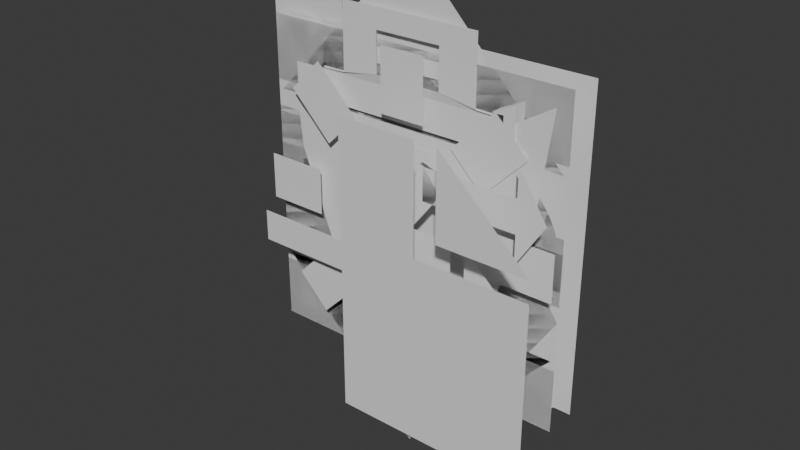 # Source: icons.blend  (saved by Blender 4.1.24; exported with 4.5.12 LTS)
import bpy
from mathutils import Matrix  # noqa: F401  (used for matrix-valued properties, if any)

bpy.ops.wm.read_factory_settings(use_empty=True)
scene = bpy.context.scene
scene.name = 'Scene'

# ---- collections
col_collection = bpy.data.collections.new('Collection'); scene.collection.children.link(col_collection)

# ---- world
world_world = bpy.data.worlds.new('World'); scene.world = world_world
world_world.use_nodes = True; world_world.node_tree.nodes.clear()
_N = world_world.node_tree.nodes; _L = world_world.node_tree.links
n0 = _N.new('ShaderNodeOutputWorld'); n0.name = 'World Output'; n0.location = (300, 300)
n1 = _N.new('ShaderNodeBackground'); n1.name = 'Background'; n1.location = (10, 300)
n1.inputs[0].default_value = (0.05088, 0.05088, 0.05088, 1.0)
_L.new(n1.outputs[0], n0.inputs[0])
n0.is_active_output = True
world_world.color = (0.05088, 0.05088, 0.05088)
world_world.use_sun_shadow = False
world_world.sun_shadow_jitter_overblur = 0.0

# ---- meshes
me_plane = bpy.data.meshes.new('Plane')
me_plane.from_pydata([(-0.5, -0.5, 0.0), (0.5, -0.5, 0.0), (-0.5, 0.5, 0.0), (0.5, 0.5, 0.0)], [], [(0, 1, 3, 2)])
_uv = me_plane.uv_layers.new(name='UVMap')
_uv.uv.foreach_set('vector', [0.0, 0.0, 1.0, 0.0, 1.0, 1.0, 0.0, 1.0])
me_plane.update()
me_plane_001 = bpy.data.meshes.new('Plane.001')
me_plane_001.from_pydata([(-0.375, -0.5, 0.0), (0.375, 0.0, 0.0), (-0.375, 0.5, 0.0), (0.375, 0.0, 0.0)], [], [(0, 1, 3, 2)])
_uv = me_plane_001.uv_layers.new(name='UVMap')
_uv.uv.foreach_set('vector', [0.0, 0.0, 1.0, 0.0, 1.0, 1.0, 0.0, 1.0])
me_plane_001.update()
me_plane_002 = bpy.data.meshes.new('Plane.002')
me_plane_002.from_pydata([(-0.5, -0.5, 0.0), (0.5, -0.5, 0.0), (-0.5, 0.5, 0.0), (0.5, 0.5, 0.0)], [], [(0, 1, 3, 2)])
_uv = me_plane_002.uv_layers.new(name='UVMap')
_uv.uv.foreach_set('vector', [0.0, 0.0, 1.0, 0.0, 1.0, 1.0, 0.0, 1.0])
me_plane_002.update()
me_plane_003 = bpy.data.meshes.new('Plane.003')
me_plane_003.from_pydata([(-0.5, -0.5, 0.0), (0.5, -0.5, 0.0), (-0.5, 0.5, 0.0), (0.5, 0.5, 0.0), (-0.2594, -0.5, 0.0), (0.2594, -0.5, 0.0), (0.2594, 0.5, 0.0), (-0.2594, 0.5, 0.0)], [], [(5, 1, 3, 6), (0, 4, 7, 2)])
_uv = me_plane_003.uv_layers.new(name='UVMap')
_uv.uv.foreach_set('vector', [0.6667, 0.0, 1.0, 0.0, 1.0, 1.0, 0.6667, 1.0, 0.0, 0.0, 0.3333, 0.0, 0.3333, 1.0, 0.0, 1.0])
me_plane_003.update()
me_plane_005 = bpy.data.meshes.new('Plane.005')
me_plane_005.from_pydata([(-0.375, -0.5, 0.0), (0.375, 0.0, 0.0), (-0.375, 0.5, 0.0), (0.375, 0.0, 0.0), (0.2115, -0.5, 0.0), (0.3739, -0.5, 0.0), (0.2115, 0.5, 0.0), (0.3739, 0.5, 0.0)], [], [(0, 1, 3, 2), (4, 5, 7, 6)])
_uv = me_plane_005.uv_layers.new(name='UVMap')
_uv.uv.foreach_set('vector', [0.0, 0.0, 1.0, 0.0, 1.0, 1.0, 0.0, 1.0, 0.0, 0.0, 1.0, 0.0, 1.0, 1.0, 0.0, 1.0])
me_plane_005.update()
me_plane_006 = bpy.data.meshes.new('Plane.006')
me_plane_006.from_pydata([(0.375, 0.5, 0.0), (-0.375, 0.0, 0.0), (0.375, -0.5, 0.0), (-0.375, 0.0, 0.0), (-0.2115, 0.5, 0.0), (-0.3739, 0.5, 0.0), (-0.2115, -0.5, 0.0), (-0.3739, -0.5, 0.0)], [], [(0, 1, 3, 2), (4, 5, 7, 6)])
_uv = me_plane_006.uv_layers.new(name='UVMap')
_uv.uv.foreach_set('vector', [0.0, 0.0, 1.0, 0.0, 1.0, 1.0, 0.0, 1.0, 0.0, 0.0, 1.0, 0.0, 1.0, 1.0, 0.0, 1.0])
me_plane_006.update()
me_plane_007 = bpy.data.meshes.new('Plane.007')
me_plane_007.from_pydata([(-0.5, 0.2019, 0.0), (-0.5, -0.2019, 0.0), (-0.011, -0.375, 0.0), (-0.011, 0.375, 0.0), (-0.2069, -0.2019, 0.0), (-0.2069, 0.2019, 0.0), (0.1466, -0.375, 0.0), (0.1466, 0.375, 0.0), (0.1466, -0.2019, 0.0), (0.1466, 0.2019, 0.0), (0.04717, 0.375, 0.0), (0.04717, -0.2019, 0.0), (0.04717, 0.2019, 0.0), (0.04717, -0.375, 0.0), (0.2252, 0.1881, 0.0), (0.2605, 0.1853, 0.0), (0.2919, 0.1773, 0.0), (0.3197, 0.1649, 0.0), (0.3437, 0.1487, 0.0), (0.3642, 0.1291, 0.0), (0.381, 0.1068, 0.0), (0.3941, 0.08213, 0.0), (0.4036, 0.05575, 0.0), (0.4093, 0.02818, 0.0), (0.4112, -4.38e-08, 0.0), (0.4093, -0.02818, 0.0), (0.4036, -0.05575, 0.0), (0.3941, -0.08213, 0.0), (0.381, -0.1068, 0.0), (0.3642, -0.1291, 0.0), (0.3437, -0.1487, 0.0), (0.3197, -0.1649, 0.0), (0.2919, -0.1773, 0.0), (0.2605, -0.1853, 0.0), (0.2252, -0.1881, 0.0), (0.2246, 0.1458, 0.0), (0.2519, 0.1437, 0.0), (0.2764, 0.1377, 0.0), (0.298, 0.1281, 0.0), (0.3167, 0.1155, 0.0), (0.3325, 0.1003, 0.0), (0.3455, 0.08284, 0.0), (0.3555, 0.06366, 0.0), (0.3627, 0.04317, 0.0), (0.367, 0.0218, 0.0), (0.3685, -3.388e-08, 0.0), (0.367, -0.0218, 0.0), (0.3627, -0.04317, 0.0), (0.3555, -0.06366, 0.0), (0.3455, -0.08284, 0.0), (0.3325, -0.1003, 0.0), (0.3167, -0.1155, 0.0), (0.298, -0.1281, 0.0), (0.2764, -0.1377, 0.0), (0.2519, -0.1437, 0.0), (0.2246, -0.1458, 0.0), (0.2252, 0.2721, 0.0), (0.2762, 0.2681, 0.0), (0.3217, 0.2565, 0.0), (0.3619, 0.2386, 0.0), (0.3967, 0.2151, 0.0), (0.4263, 0.1868, 0.0), (0.4506, 0.1545, 0.0), (0.4696, 0.1188, 0.0), (0.4833, 0.08066, 0.0), (0.4916, 0.04077, 0.0), (0.4943, -6.337e-08, 0.0), (0.4916, -0.04077, 0.0), (0.4833, -0.08066, 0.0), (0.4696, -0.1188, 0.0), (0.4506, -0.1545, 0.0), (0.4263, -0.1868, 0.0), (0.3967, -0.2151, 0.0), (0.3619, -0.2386, 0.0), (0.3217, -0.2565, 0.0), (0.2762, -0.2681, 0.0), (0.2252, -0.2721, 0.0), (0.2252, 0.2269, 0.0), (0.2678, 0.2236, 0.0), (0.3058, 0.2142, 0.0), (0.3394, 0.1993, 0.0), (0.3685, 0.1797, 0.0), (0.3931, 0.156, 0.0), (0.4132, 0.1289, 0.0), (0.4289, 0.09903, 0.0), (0.4401, 0.06715, 0.0), (0.4468, 0.03392, 0.0), (0.449, -5.271e-08, 0.0), (0.4468, -0.03392, 0.0), (0.4401, -0.06715, 0.0), (0.4289, -0.09903, 0.0), (0.4132, -0.1289, 0.0), (0.3931, -0.156, 0.0), (0.3685, -0.1797, 0.0), (0.3394, -0.1993, 0.0), (0.3058, -0.2142, 0.0), (0.2678, -0.2236, 0.0), (0.2252, -0.2269, 0.0)], [], [(1, 4, 5, 0), (11, 8, 9, 12), (13, 6, 8, 11), (12, 9, 7, 10), (5, 12, 10, 3), (2, 13, 11, 4), (4, 11, 12, 5), (15, 16, 17, 18, 19, 20, 21, 22, 23, 24, 25, 26, 27, 28, 29, 30, 31, 32, 33, 34, 55, 54, 53, 52, 51, 50, 49, 48, 47, 46, 45, 44, 43, 42, 41, 40, 39, 38, 37, 36, 35, 14), (57, 58, 59, 60, 61, 62, 63, 64, 65, 66, 67, 68, 69, 70, 71, 72, 73, 74, 75, 76, 97, 96, 95, 94, 93, 92, 91, 90, 89, 88, 87, 86, 85, 84, 83, 82, 81, 80, 79, 78, 77, 56)])
_uv = me_plane_007.uv_layers.new(name='UVMap')
_uv.uv.foreach_set('vector', [0.0, 0.3333, 0.5, 0.3333, 0.5, 0.6667, 0.0, 0.6667, 0.6797, 0.3333, 0.75, 0.3333, 0.75, 0.6667, 0.6797, 0.6667, 0.6797, 0.0, 0.75, 0.0, 0.75, 0.3333, 0.6797, 0.3333, 0.6797, 0.6667, 0.75, 0.6667, 0.75, 1.0, 0.6797, 1.0, 0.5, 0.6667, 0.6797, 0.6667, 0.6797, 1.0, 0.5, 1.0, 0.5, 0.0, 0.6797, 0.0, 0.6797, 0.3333, 0.5, 0.3333, 0.5, 0.3333, 0.6797, 0.3333, 0.6797, 0.6667, 0.5, 0.6667, 0.0, 0.0, 0.0, 0.0, 0.0, 0.0, 0.0, 0.0, 0.0, 0.0, 0.0, 0.0, 0.0, 0.0, 0.0, 0.0, 0.0, 0.0, 0.0, 0.0, 0.0, 0.0, 0.0, 0.0, 0.0, 0.0, 0.0, 0.0, 0.0, 0.0, 0.0, 0.0, 0.0, 0.0, 0.0, 0.0, 0.0, 0.0, 0.0, 0.0, 0.0, 0.0, 0.0, 0.0, 0.0, 0.0, 0.0, 0.0, 0.0, 0.0, 0.0, 0.0, 0.0, 0.0, 0.0, 0.0, 0.0, 0.0, 0.0, 0.0, 0.0, 0.0, 0.0, 0.0, 0.0, 0.0, 0.0, 0.0, 0.0, 0.0, 0.0, 0.0, 0.0, 0.0, 0.0, 0.0, 0.0, 0.0, 0.0, 0.0, 0.0, 0.0, 0.0, 0.0, 0.0, 0.0, 0.0, 0.0, 0.0, 0.0, 0.0, 0.0, 0.0, 0.0, 0.0, 0.0, 0.0, 0.0, 0.0, 0.0, 0.0, 0.0, 0.0, 0.0, 0.0, 0.0, 0.0, 0.0, 0.0, 0.0, 0.0, 0.0, 0.0, 0.0, 0.0, 0.0, 0.0, 0.0, 0.0, 0.0, 0.0, 0.0, 0.0, 0.0, 0.0, 0.0, 0.0, 0.0, 0.0, 0.0, 0.0, 0.0, 0.0, 0.0, 0.0, 0.0, 0.0, 0.0, 0.0, 0.0, 0.0, 0.0, 0.0, 0.0, 0.0, 0.0, 0.0, 0.0, 0.0, 0.0, 0.0, 0.0, 0.0, 0.0, 0.0, 0.0, 0.0, 0.0, 0.0, 0.0, 0.0, 0.0, 0.0, 0.0, 0.0, 0.0, 0.0, 0.0])
me_plane_007.update()
me_plane_009 = bpy.data.meshes.new('Plane.009')
me_plane_009.from_pydata([(-0.5, 0.1186, 0.0), (-0.1107, 0.1186, 0.0), (-0.5, 0.2193, 0.0), (-0.1107, 0.2193, 0.0), (-0.1646, 0.1499, 0.0), (0.1107, -0.2017, 0.0), (-0.1088, 0.2211, 0.0), (0.1665, -0.1305, 0.0), (0.1082, -0.1999, 0.0), (0.4975, -0.1496, 0.0), (0.1082, -0.09919, 0.0), (0.4975, -0.1496, 0.0), (0.4075, -0.1999, 0.0), (0.4075, -0.09919, 0.0), (0.4077, -0.01152, 0.0), (0.4077, -0.2876, 0.0), (-0.5, -0.1002, 0.08256), (-0.1107, -0.1002, 0.08256), (-0.5, -0.2009, 0.08256), (-0.1107, -0.2009, 0.08256), (-0.1646, -0.1315, 0.08256), (0.1107, 0.2201, 0.08256), (-0.1088, -0.2027, 0.08256), (0.1665, 0.1489, 0.08256), (0.1082, 0.2183, 0.08256), (0.4975, 0.1679, 0.08256), (0.1082, 0.1176, 0.08256), (0.4975, 0.1679, 0.08256), (0.4075, 0.2183, 0.08256), (0.4075, 0.1176, 0.08256), (0.4077, 0.02991, 0.08256), (0.4077, 0.306, 0.08256)], [], [(0, 1, 3, 2), (4, 5, 7, 6), (15, 9, 11, 14), (8, 12, 13, 10), (12, 15, 14, 13), (16, 17, 19, 18), (20, 21, 23, 22), (31, 25, 27, 30), (24, 28, 29, 26), (28, 31, 30, 29)])
_uv = me_plane_009.uv_layers.new(name='UVMap')
_uv.uv.foreach_set('vector', [0.0, 0.0, 1.0, 0.0, 1.0, 1.0, 0.0, 1.0, 0.0, 0.0, 1.0, 0.0, 1.0, 1.0, 0.0, 1.0, 0.7833, 0.0, 1.0, 0.0, 1.0, 1.0, 0.7833, 1.0, 0.0, 0.0, 0.7689, 0.0, 0.7689, 1.0, 0.0, 1.0, 0.7689, 0.0, 0.7833, 0.0, 0.7833, 1.0, 0.7689, 1.0, 0.0, 0.0, 1.0, 0.0, 1.0, 1.0, 0.0, 1.0, 0.0, 0.0, 1.0, 0.0, 1.0, 1.0, 0.0, 1.0, 0.7833, 0.0, 1.0, 0.0, 1.0, 1.0, 0.7833, 1.0, 0.0, 0.0, 0.7689, 0.0, 0.7689, 1.0, 0.0, 1.0, 0.7689, 0.0, 0.7833, 0.0, 0.7833, 1.0, 0.7689, 1.0])
me_plane_009.update()
me_plane_004 = bpy.data.meshes.new('Plane.004')
me_plane_004.from_pydata([(0.0, 0.5, 0.0), (0.0, 0.5, 0.0), (-0.2761, -0.5, 0.0), (0.2761, -0.5, 0.0), (0.0, 0.5, 0.0), (0.0, 0.5, 0.0), (-0.5, 0.0, 0.0), (0.5, 0.0, 0.0), (-0.2761, 0.0, 0.0), (0.2761, 0.0, 0.0), (-0.1213, -0.5, 0.0), (0.1213, -0.5, 0.0), (0.0, 0.5, 0.0), (0.0, 0.5, 0.0), (0.1213, 0.0, 0.0), (-0.1213, 0.0, 0.0), (-0.2761, -0.1658, 0.0), (0.2761, -0.1658, 0.0), (-0.1213, -0.1658, 0.0), (0.1213, -0.1658, 0.0)], [], [(9, 7, 1, 4), (6, 8, 5, 0), (14, 9, 4, 12), (19, 17, 9, 14), (16, 18, 15, 8), (18, 19, 14, 15), (8, 15, 13, 5), (15, 14, 12, 13), (2, 10, 18, 16), (11, 3, 17, 19)])
_uv = me_plane_004.uv_layers.new(name='UVMap')
_uv.uv.foreach_set('vector', [0.6667, 0.5, 1.0, 0.5, 1.0, 1.0, 0.6667, 1.0, 0.0, 0.5, 0.3333, 0.5, 0.3333, 1.0, 0.0, 1.0, 0.5556, 0.5, 0.6667, 0.5, 0.6667, 1.0, 0.4966, 1.0, 0.5556, 0.3342, 0.6667, 0.3342, 0.6667, 0.5, 0.5556, 0.5, 0.3333, 0.3342, 0.4444, 0.3342, 0.4444, 0.5, 0.3333, 0.5, 0.4444, 0.3342, 0.5556, 0.3342, 0.5556, 0.5, 0.4444, 0.5, 0.3333, 0.5, 0.4444, 0.5, 0.3923, 1.0, 0.3333, 1.0, 0.4444, 0.5, 0.5556, 0.5, 0.4966, 1.0, 0.3923, 1.0, 0.3333, 0.0, 0.4444, 0.0, 0.4444, 0.3342, 0.3333, 0.3342, 0.5556, 0.0, 0.6667, 0.0, 0.6667, 0.3342, 0.5556, 0.3342])
me_plane_004.update()
me_plane_008 = bpy.data.meshes.new('Plane.008')
me_plane_008.from_pydata([(-0.5, -0.5, 0.0), (0.5, -0.5, 0.0), (-0.5, 0.5, 0.0), (0.5, 0.5, 0.0), (-0.5, 0.3, 0.0), (-0.5, 0.1, 0.0), (-0.5, -0.1, 0.0), (-0.5, -0.3, 0.0), (0.5, -0.3, 0.0), (0.5, -0.1, 0.0), (0.5, 0.1, 0.0), (0.5, 0.3, 0.0)], [], [(4, 11, 3, 2), (0, 1, 8, 7), (6, 9, 10, 5)])
_uv = me_plane_008.uv_layers.new(name='UVMap')
_uv.uv.foreach_set('vector', [0.0, 0.8, 1.0, 0.8, 1.0, 1.0, 0.0, 1.0, 0.0, 0.0, 1.0, 0.0, 1.0, 0.2, 0.0, 0.2, 0.0, 0.4, 1.0, 0.4, 1.0, 0.6, 0.0, 0.6])
me_plane_008.update()
me_plane_010 = bpy.data.meshes.new('Plane.010')
me_plane_010.from_pydata([(-0.2519, -0.2333, -1.166e-08), (0.2519, -0.2333, -1.166e-08), (-0.2519, 0.5, 0.0), (0.2519, 0.5, 0.0), (-0.2405, 0.4061, -1.046e-08), (-0.2405, -0.1393, -1.195e-09), (0.2405, -0.1393, -1.195e-09), (0.2405, 0.4061, -1.046e-08), (-0.1696, 0.3931, -1.475e-08), (-0.1696, -0.1264, 3.095e-09), (0.1696, -0.1264, 3.095e-09), (0.1696, 0.3931, -1.475e-08), (-0.05668, -0.2406, -1.134e-08), (0.05668, -0.2406, -1.134e-08), (-0.0295, -0.4897, -4.504e-10), (0.0295, -0.4897, -4.504e-10), (0.0, -0.4977, -1.025e-10), (0.0, -0.4977, -1.025e-10)], [], [(4, 7, 3, 2), (0, 1, 6, 5), (8, 11, 7, 4), (5, 6, 10, 9), (9, 10, 11, 8), (1, 0, 12, 13), (13, 12, 14, 15), (15, 14, 16, 17)])
_uv = me_plane_010.uv_layers.new(name='UVMap')
_uv.uv.foreach_set('vector', [0.0, 0.6667, 1.0, 0.6667, 1.0, 1.0, 0.0, 1.0, 0.0, 0.0, 1.0, 0.0, 1.0, 0.3333, 0.0, 0.3333, 0.0, 0.5556, 1.0, 0.5556, 1.0, 0.6667, 0.0, 0.6667, 0.0, 0.3333, 1.0, 0.3333, 1.0, 0.4444, 0.0, 0.4444, 0.0, 0.4444, 1.0, 0.4444, 1.0, 0.5556, 0.0, 0.5556, 1.0, 0.0, 0.0, 0.0, 0.0, 0.0, 1.0, 0.0, 1.0, 0.0, 0.0, 0.0, 0.0, 0.0, 1.0, 0.0, 1.0, 0.0, 0.0, 0.0, 0.0, 0.0, 1.0, 0.0])
me_plane_010.update()
me_plane_011 = bpy.data.meshes.new('Plane.011')
me_plane_011.from_pydata([(-0.3928, -0.3143, -8.116e-09), (-0.3143, -0.3928, -4.686e-09), (0.3143, 0.3928, 4.686e-09), (0.3928, 0.3143, 8.116e-09), (-0.3143, 0.3928, -3.903e-08), (-0.3928, 0.3143, -3.559e-08), (0.3928, -0.3143, 3.559e-08), (0.3143, -0.3928, 3.903e-08)], [], [(0, 1, 3, 2), (4, 5, 7, 6)])
_uv = me_plane_011.uv_layers.new(name='UVMap')
_uv.uv.foreach_set('vector', [0.0, 0.0, 1.0, 0.0, 1.0, 1.0, 0.0, 1.0, 0.0, 0.0, 1.0, 0.0, 1.0, 1.0, 0.0, 1.0])
me_plane_011.update()
me_plane_012 = bpy.data.meshes.new('Plane.012')
me_plane_012.from_pydata([(-0.4138, -0.06965, -1.881e-08), (0.4138, -0.06965, -1.881e-08), (-0.4138, 0.06965, 1.881e-08), (0.4138, 0.06965, 1.881e-08)], [], [(0, 1, 3, 2)])
_uv = me_plane_012.uv_layers.new(name='UVMap')
_uv.uv.foreach_set('vector', [0.0, 0.0, 1.0, 0.0, 1.0, 1.0, 0.0, 1.0])
me_plane_012.update()
me_cube_002 = bpy.data.meshes.new('Cube.002')
me_cube_002.from_pydata([(-1.0, -1.0, -0.6561), (-1.0, -1.0, -0.3754), (-1.0, 1.0, -0.6561), (-1.0, 1.0, -0.3754), (1.0, -1.0, -0.6561), (1.0, -1.0, -0.3754), (1.0, 1.0, -0.6561), (1.0, 1.0, -0.3754), (0.3333, 1.0, -0.6561), (-0.3333, 1.0, -0.6561), (-0.3333, 1.0, -0.3754), (0.3333, 1.0, -0.3754), (-0.3333, -1.0, -0.6561), (0.3333, -1.0, -0.6561), (0.3333, -1.0, -0.3754), (-0.3333, -1.0, -0.3754), (-0.3333, 1.0, 1.598), (0.3333, 1.0, 1.942), (0.3333, -1.0, 1.942), (-0.3333, -1.0, 1.598), (-0.3333, -1.0, 1.255), (-0.3333, 1.0, 1.255), (0.3333, -1.0, 1.255), (0.3333, 1.0, 1.255), (-1.049, 1.0, 1.248), (-1.049, -1.0, 1.248), (-1.049, -1.0, 1.248), (-1.049, 1.0, 1.248)], [], [(0, 1, 3, 2), (8, 11, 7, 6), (6, 7, 5, 4), (12, 15, 1, 0), (8, 6, 4, 13), (10, 3, 1, 15), (7, 11, 14, 5), (20, 19, 25, 26), (2, 9, 12, 0), (9, 8, 13, 12), (4, 5, 14, 13), (13, 14, 15, 12), (2, 3, 10, 9), (9, 10, 11, 8), (17, 16, 19, 18), (20, 22, 18, 19), (23, 21, 16, 17), (22, 23, 17, 18), (14, 11, 23, 22), (11, 10, 21, 23), (15, 14, 22, 20), (10, 15, 20, 21), (27, 26, 25, 24), (21, 20, 26, 27), (16, 21, 27, 24), (19, 16, 24, 25)])
_uv = me_cube_002.uv_layers.new(name='UVMap')
_uv.uv.foreach_set('vector', [0.375, 0.0, 0.625, 0.0, 0.625, 0.25, 0.375, 0.25, 0.375, 0.4167, 0.625, 0.4167, 0.625, 0.5, 0.375, 0.5, 0.375, 0.5, 0.625, 0.5, 0.625, 0.75, 0.375, 0.75, 0.375, 0.9167, 0.625, 0.9167, 0.625, 1.0, 0.375, 1.0, 0.2917, 0.5, 0.375, 0.5, 0.375, 0.75, 0.2917, 0.75, 0.7917, 0.5, 0.875, 0.5, 0.875, 0.75, 0.7917, 0.75, 0.625, 0.5, 0.7083, 0.5, 0.7083, 0.75, 0.625, 0.75, 0.625, 0.9167, 0.625, 0.9167, 0.625, 0.9167, 0.625, 0.9167, 0.125, 0.5, 0.2083, 0.5, 0.2083, 0.75, 0.125, 0.75, 0.2083, 0.5, 0.2917, 0.5, 0.2917, 0.75, 0.2083, 0.75, 0.375, 0.75, 0.625, 0.75, 0.625, 0.8333, 0.375, 0.8333, 0.375, 0.8333, 0.625, 0.8333, 0.625, 0.9167, 0.375, 0.9167, 0.375, 0.25, 0.625, 0.25, 0.625, 0.3333, 0.375, 0.3333, 0.375, 0.3333, 0.625, 0.3333, 0.625, 0.4167, 0.375, 0.4167, 0.7083, 0.5, 0.7917, 0.5, 0.7917, 0.75, 0.7083, 0.75, 0.625, 0.9167, 0.625, 0.8333, 0.625, 0.8333, 0.625, 0.9167, 0.625, 0.4167, 0.625, 0.3333, 0.625, 0.3333, 0.625, 0.4167, 0.7083, 0.75, 0.7083, 0.5, 0.7083, 0.5, 0.7083, 0.75, 0.7083, 0.75, 0.7083, 0.5, 0.7083, 0.5, 0.7083, 0.75, 0.625, 0.4167, 0.625, 0.3333, 0.625, 0.3333, 0.625, 0.4167, 0.625, 0.9167, 0.625, 0.8333, 0.625, 0.8333, 0.625, 0.9167, 0.7917, 0.5, 0.7917, 0.75, 0.7917, 0.75, 0.7917, 0.5, 0.7917, 0.5, 0.7917, 0.75, 0.7917, 0.75, 0.7917, 0.5, 0.7917, 0.5, 0.7917, 0.75, 0.7917, 0.75, 0.7917, 0.5, 0.625, 0.3333, 0.625, 0.3333, 0.625, 0.3333, 0.625, 0.3333, 0.7917, 0.75, 0.7917, 0.5, 0.7917, 0.5, 0.7917, 0.75])
me_cube_002.update()
me_b_ziercurve_006 = bpy.data.meshes.new('BézierCurve.006')
me_b_ziercurve_006.from_pydata([(0.2433, 0.0, -0.313), (-0.5, 0.0, -0.313), (0.2433, 0.0, -0.187), (-0.5, 0.0, -0.187), (0.2508, 1.81e-08, 0.4533), (0.2076, 1.81e-08, 0.449), (0.1661, 1.81e-08, 0.4364), (0.1279, 1.81e-08, 0.416), (0.09434, 1.81e-08, 0.3885), (0.06682, 1.81e-08, 0.3549), (0.04637, 1.81e-08, 0.3167), (0.03378, 1.81e-08, 0.2752), (0.02953, 2.14e-08, 0.232), (0.03378, 2.47e-08, 0.1888), (0.04637, 2.47e-08, 0.1473), (0.06682, 3.129e-08, 0.1091), (0.09434, 3.129e-08, 0.07555), (0.1279, 3.129e-08, 0.04804), (0.1661, 3.129e-08, 0.02759), (0.2076, 3.129e-08, 0.015), (0.2508, 1.81e-08, 0.01075), (0.294, 3.129e-08, 0.015), (0.3355, 3.129e-08, 0.02759), (0.3737, 3.129e-08, 0.04804), (0.4072, 3.129e-08, 0.07555), (0.4348, 3.129e-08, 0.1091), (0.4552, 2.47e-08, 0.1473), (0.4678, 2.47e-08, 0.1888), (0.472, 2.14e-08, 0.232), (0.4678, 1.81e-08, 0.2752), (0.4552, 1.81e-08, 0.3167), (0.4348, 1.81e-08, 0.3549), (0.4072, 1.81e-08, 0.3885), (0.3737, 1.81e-08, 0.416), (0.3355, 1.81e-08, 0.4364), (0.294, 1.81e-08, 0.449), (0.2949, 1.81e-08, 0.3921), (0.2298, 2.141e-08, 0.3249), (0.2037, 2.103e-08, 0.3457), (0.2949, 2.656e-08, 0.1658), (0.2298, 2.011e-08, 0.3585), (0.36, 2.551e-08, 0.1658), (0.36, 2.658e-08, 0.1384), (0.1647, 2.629e-08, 0.1384), (0.1647, 2.554e-08, 0.1658), (0.1599, 2.112e-08, 0.3243), (0.2298, 2.628e-08, 0.1658), (0.2433, 0.0, -0.4637), (0.2433, 0.0, -0.03632), (0.4969, 0.0, -0.25), (0.4969, 0.0, -0.25)], [], [(3, 2, 0, 1), (6, 5, 4, 35, 34, 36, 40, 38), (46, 44, 43, 42, 41, 39, 36, 34, 33, 32, 31, 30, 29, 28, 27, 26, 25, 24, 23, 22, 21, 20, 19, 18, 17, 16, 15, 14, 13, 12, 11, 10, 9, 8, 7, 6, 38, 45, 37), (0, 2, 48, 47), (47, 48, 50, 49)])
_uv = me_b_ziercurve_006.uv_layers.new(name='UVMap')
_uv.uv.foreach_set('vector', [0.0, 0.0, 1.0, 0.0, 1.0, 1.0, 0.0, 1.0, 0.0, 0.0, 0.0, 0.0, 0.0, 0.0, 0.0, 0.0, 0.0, 0.0, 0.0, 0.0, 0.0, 0.0, 0.0, 0.0, 0.0, 0.0, 0.0, 0.0, 0.0, 0.0, 0.0, 0.0, 0.0, 0.0, 0.0, 0.0, 0.0, 0.0, 0.0, 0.0, 0.0, 0.0, 0.0, 0.0, 0.0, 0.0, 0.0, 0.0, 0.0, 0.0, 0.0, 0.0, 0.0, 0.0, 0.0, 0.0, 0.0, 0.0, 0.0, 0.0, 0.0, 0.0, 0.0, 0.0, 0.0, 0.0, 0.0, 0.0, 0.0, 0.0, 0.0, 0.0, 0.0, 0.0, 0.0, 0.0, 0.0, 0.0, 0.0, 0.0, 0.0, 0.0, 0.0, 0.0, 0.0, 0.0, 0.0, 0.0, 0.0, 0.0, 0.0, 0.0, 0.0, 0.0, 0.0, 0.0, 0.0, 0.0, 0.0, 0.0, 0.0, 0.0, 1.0, 1.0, 1.0, 0.0, 1.0, 0.0, 1.0, 1.0, 1.0, 1.0, 1.0, 0.0, 1.0, 0.0, 1.0, 1.0])
me_b_ziercurve_006.auto_texspace = False
me_b_ziercurve_006.update()
me_plane_014 = bpy.data.meshes.new('Plane.014')
me_plane_014.from_pydata([(-0.1634, -0.2304, -7.494e-09), (0.1634, -0.2304, -7.494e-09), (-0.1634, 0.2304, 6.694e-09), (0.1634, 0.2304, 6.694e-09), (-0.4112, -0.2304, -7.494e-09), (0.4112, -0.2304, -7.494e-09), (-0.4112, 0.2304, 6.694e-09), (0.4112, 0.2304, 6.694e-09), (0.0, -0.6538, -6.258e-10), (0.0, -0.6538, -6.258e-10), (0.0, 0.6538, -1.741e-10), (0.0, 0.6538, -1.741e-10)], [], [(0, 1, 3, 2), (2, 3, 7, 6), (1, 0, 4, 5), (6, 7, 11, 10), (5, 4, 8, 9)])
_uv = me_plane_014.uv_layers.new(name='UVMap')
_uv.uv.foreach_set('vector', [0.0, 0.0, 1.0, 0.0, 1.0, 1.0, 0.0, 1.0, 0.0, 1.0, 1.0, 1.0, 1.0, 1.0, 0.0, 1.0, 1.0, 0.0, 0.0, 0.0, 0.0, 0.0, 1.0, 0.0, 0.0, 1.0, 1.0, 1.0, 1.0, 1.0, 0.0, 1.0, 1.0, 0.0, 0.0, 0.0, 0.0, 0.0, 1.0, 0.0])
me_plane_014.update()
me_mesh = bpy.data.meshes.new('Mesh')
me_mesh.from_pydata([(-0.5, 0.0, 0.0), (-0.4948, 0.0, 0.05864), (-0.4799, 0.0, 0.1125), (-0.4562, 0.0, 0.1615), (-0.4246, 0.0, 0.2057), (-0.3861, 0.0, 0.2448), (-0.3415, 0.0, 0.279), (-0.2919, 0.0, 0.3081), (-0.2381, 0.0, 0.332), (-0.1811, 0.0, 0.3507), (0.1811, 0.0, 0.3507), (0.2381, 0.0, 0.332), (0.2919, 0.0, 0.3081), (0.3415, 0.0, 0.279), (0.3861, 0.0, 0.2448), (0.4246, 0.0, 0.2057), (0.4562, 0.0, 0.1615), (0.4799, 0.0, 0.1125), (0.4948, 0.0, 0.05864), (0.5, 0.0, 0.0), (0.4948, 0.0, -0.05864), (0.4799, 0.0, -0.1125), (0.4562, 0.0, -0.1615), (0.4246, 0.0, -0.2057), (0.3861, 0.0, -0.2448), (0.3415, 0.0, -0.279), (0.2919, 0.0, -0.3081), (0.2381, 0.0, -0.332), (0.1811, 0.0, -0.3507), (0.1218, 0.0, -0.3642), (0.0611, 0.0, -0.3723), (4.967e-09, 0.0, -0.375), (-0.0611, 0.0, -0.3723), (-0.1218, 0.0, -0.3642), (-0.1811, 0.0, -0.3507), (-0.2381, 0.0, -0.332), (-0.2919, 0.0, -0.3081), (-0.3415, 0.0, -0.279), (-0.3861, 0.0, -0.2448), (-0.4246, 0.0, -0.2057), (-0.4562, 0.0, -0.1615), (-0.4799, 0.0, -0.1125), (-0.4948, 0.0, -0.05864), (-0.3359, 0.0, -0.03981), (-0.3241, 0.0, -0.07598), (-0.3054, 0.0, -0.1081), (-0.2509, 0.0, -0.1592), (-0.2806, 0.0, -0.1359), (-0.2176, 0.0, -0.1778), (-0.1818, 0.0, -0.1919), (-0.1077, 0.0, -0.2085), (-0.1448, 0.0, -0.202), (-0.07103, 0.0, -0.2124), (0.2176, 0.0, -0.1778), (0.2509, 0.0, -0.1592), (0.3054, 0.0, 0.1081), (0.2806, 0.0, -0.1359), (0.2806, 0.0, 0.1359), (0.3241, 0.0, 0.07598), (0.34, 0.0, 0.0), (0.3359, 0.0, -0.03981), (0.3359, 0.0, 0.03981), (0.3054, 0.0, -0.1081), (0.3241, 0.0, -0.07598), (-0.2806, 0.0, 0.1359), (-0.1818, 0.0, 0.1919), (-0.2176, 0.0, 0.1778), (-0.2509, 0.0, 0.1592), (-0.1448, 0.0, 0.202), (-0.34, 0.0, 0.0), (-0.3359, 0.0, 0.03981), (-0.3241, 0.0, 0.07598), (-0.3054, 0.0, 0.1081), (2.848e-09, 0.0, -0.215), (-0.03518, 0.0, -0.2144), (0.03518, 0.0, -0.2144), (0.07103, 0.0, -0.2124), (0.1448, 0.0, -0.202), (0.1448, 0.0, 0.202), (0.1077, 0.0, -0.2085), (0.1818, 0.0, -0.1919), (0.2509, 0.0, 0.1592), (0.2176, 0.0, 0.1778), (0.1818, 0.0, 0.1919), (-0.1442, 0.0, 0.3591), (0.1442, 0.0, 0.3591), (0.1442, 0.0, 0.2021), (-0.1442, 0.0, 0.2021), (0.1442, 0.0, 0.4333), (0.1442, 0.0, 0.1279), (-0.1125, 0.0, 0.2806), (-0.1125, 0.0, 0.2806)], [], [(17, 16, 15, 14, 13, 12, 82, 81, 57, 55, 58, 61, 59, 60, 63, 62, 56, 54, 53, 80, 77, 79, 76, 75, 73, 74, 52, 50, 51, 49, 48, 36, 35, 34, 33, 32, 31, 30, 29, 28, 27, 26, 25, 24, 23, 22, 21, 20, 19, 18), (84, 9, 8, 7, 6, 5, 4, 3, 2, 1, 0, 42, 41, 40, 39, 38, 37, 36, 48, 46, 47, 45, 44, 43, 69, 70, 71, 72, 64, 67, 66, 65, 68, 87), (86, 78, 83, 82, 12, 11, 10, 85), (86, 85, 88, 89), (89, 88, 90, 91)])
_uv = me_mesh.uv_layers.new(name='UVMap')
_uv.uv.foreach_set('vector', [0.0, 0.0, 0.0, 0.0, 0.0, 0.0, 0.0, 0.0, 0.0, 0.0, 0.0, 0.0, 0.0, 0.0, 0.0, 0.0, 0.0, 0.0, 0.0, 0.0, 0.0, 0.0, 0.0, 0.0, 0.0, 0.0, 0.0, 0.0, 0.0, 0.0, 0.0, 0.0, 0.0, 0.0, 0.0, 0.0, 0.0, 0.0, 0.0, 0.0, 0.0, 0.0, 0.0, 0.0, 0.0, 0.0, 0.0, 0.0, 0.0, 0.0, 0.0, 0.0, 0.0, 0.0, 0.0, 0.0, 0.0, 0.0, 0.0, 0.0, 0.0, 0.0, 0.0, 0.0, 0.0, 0.0, 0.0, 0.0, 0.0, 0.0, 0.0, 0.0, 0.0, 0.0, 0.0, 0.0, 0.0, 0.0, 0.0, 0.0, 0.0, 0.0, 0.0, 0.0, 0.0, 0.0, 0.0, 0.0, 0.0, 0.0, 0.0, 0.0, 0.0, 0.0, 0.0, 0.0, 0.0, 0.0, 0.0, 0.0, 0.0, 0.0, 0.0, 0.0, 0.0, 0.0, 0.0, 0.0, 0.0, 0.0, 0.0, 0.0, 0.0, 0.0, 0.0, 0.0, 0.0, 0.0, 0.0, 0.0, 0.0, 0.0, 0.0, 0.0, 0.0, 0.0, 0.0, 0.0, 0.0, 0.0, 0.0, 0.0, 0.0, 0.0, 0.0, 0.0, 0.0, 0.0, 0.0, 0.0, 0.0, 0.0, 0.0, 0.0, 0.0, 0.0, 0.0, 0.0, 0.0, 0.0, 0.0, 0.0, 0.0, 0.0, 0.0, 0.0, 0.0, 0.0, 0.0, 0.0, 0.0, 0.0, 0.0, 0.0, 0.0, 0.0, 0.0, 0.0, 0.0, 0.0, 0.0, 0.0, 0.0, 0.0, 0.0, 0.0, 0.0, 0.0, 0.0, 0.0, 0.0, 0.0, 0.0, 0.0, 0.0, 0.0, 0.0, 0.0, 0.0, 0.0, 0.0, 0.0, 0.0, 0.0, 0.0, 0.0, 0.0, 0.0, 0.0, 0.0])
me_mesh.update()
me_mesh_004 = bpy.data.meshes.new('Mesh.004')
me_mesh_004.from_pydata([(-0.4811, 0.0, -0.2247), (-0.4774, 0.0, -0.1827), (-0.4667, 0.0, -0.1442), (-0.4498, 0.0, -0.1091), (-0.4271, 0.0, -0.07745), (-0.3995, 0.0, -0.04939), (-0.3676, 0.0, -0.02493), (-0.3321, 0.0, -0.004107), (-0.2935, 0.0, 0.01303), (-0.2527, 0.0, 0.02643), (0.006635, 0.0, 0.02643), (0.04747, 0.0, 0.01303), (0.08599, 0.0, -0.004107), (0.1215, 0.0, -0.02493), (0.1534, 0.0, -0.04939), (0.181, 0.0, -0.07745), (0.2037, 0.0, -0.1091), (0.2207, 0.0, -0.1442), (0.2313, 0.0, -0.1827), (0.235, 0.0, -0.2247), (0.2313, 0.0, -0.2667), (0.2207, 0.0, -0.3053), (0.2037, 0.0, -0.3404), (0.181, 0.0, -0.372), (0.1534, 0.0, -0.4001), (0.1215, 0.0, -0.4246), (0.08599, 0.0, -0.4454), (0.04747, 0.0, -0.4625), (0.006635, 0.0, -0.4759), (-0.03584, 0.0, -0.4856), (-0.07928, 0.0, -0.4914), (-0.123, 0.0, -0.4933), (-0.1668, 0.0, -0.4914), (-0.2102, 0.0, -0.4856), (-0.2527, 0.0, -0.4759), (-0.2935, 0.0, -0.4625), (-0.3321, 0.0, -0.4454), (-0.3676, 0.0, -0.4246), (-0.3995, 0.0, -0.4001), (-0.4271, 0.0, -0.372), (-0.4498, 0.0, -0.3404), (-0.4667, 0.0, -0.3053), (-0.4774, 0.0, -0.2667), (-0.3636, 0.0, -0.2533), (-0.3552, 0.0, -0.2792), (-0.3417, 0.0, -0.3022), (-0.3028, 0.0, -0.3387), (-0.324, 0.0, -0.3221), (-0.2789, 0.0, -0.3521), (-0.2533, 0.0, -0.3622), (-0.2001, 0.0, -0.3741), (-0.2268, 0.0, -0.3694), (-0.1739, 0.0, -0.3769), (0.0328, 0.0, -0.3521), (0.05668, 0.0, -0.3387), (0.09566, 0.0, -0.1473), (0.07792, 0.0, -0.3221), (0.07792, 0.0, -0.1274), (0.1091, 0.0, -0.1703), (0.1205, 0.0, -0.2247), (0.1175, 0.0, -0.2533), (0.1175, 0.0, -0.1962), (0.09566, 0.0, -0.3022), (0.1091, 0.0, -0.2792), (-0.324, 0.0, -0.1274), (-0.2533, 0.0, -0.08729), (-0.2789, 0.0, -0.09743), (-0.3028, 0.0, -0.1108), (-0.2268, 0.0, -0.08009), (-0.3665, 0.0, -0.2247), (-0.3636, 0.0, -0.1962), (-0.3552, 0.0, -0.1703), (-0.3417, 0.0, -0.1473), (-0.123, 0.0, -0.3787), (-0.1482, 0.0, -0.3783), (-0.09784, 0.0, -0.3783), (-0.07217, 0.0, -0.3769), (-0.01931, 0.0, -0.3694), (-0.01931, 0.0, -0.08009), (-0.04593, 0.0, -0.3741), (0.00718, 0.0, -0.3622), (0.05668, 0.0, -0.1108), (0.0328, 0.0, -0.09743), (0.00718, 0.0, -0.08729), (-0.2263, 0.0, 0.03242), (-0.01975, 0.0, 0.03242), (-0.01975, 0.0, -0.08001), (-0.2263, 0.0, -0.08001), (-0.01975, 0.0, 0.08557), (-0.01975, 0.0, -0.1332), (-0.2036, 0.0, -0.0238), (-0.2036, 0.0, -0.0238), (0.2509, 1.779e-08, 0.4664), (0.2051, 1.779e-08, 0.4619), (0.1611, 1.779e-08, 0.4486), (0.1205, 1.779e-08, 0.4269), (0.08499, 1.779e-08, 0.3977), (0.05582, 1.779e-08, 0.3622), (0.03414, 1.779e-08, 0.3216), (0.02079, 1.779e-08, 0.2776), (0.01628, 2.128e-08, 0.2318), (0.02079, 2.478e-08, 0.186), (0.03414, 2.478e-08, 0.142), (0.05582, 3.177e-08, 0.1015), (0.08499, 3.177e-08, 0.06593), (0.1205, 3.177e-08, 0.03676), (0.1611, 3.177e-08, 0.01508), (0.2051, 3.177e-08, 0.001727), (0.2509, 1.779e-08, -0.00278), (0.2966, 3.177e-08, 0.001727), (0.3407, 3.177e-08, 0.01508), (0.3812, 3.177e-08, 0.03676), (0.4168, 3.177e-08, 0.06593), (0.4459, 3.177e-08, 0.1015), (0.4676, 2.478e-08, 0.142), (0.481, 2.478e-08, 0.186), (0.4855, 2.128e-08, 0.2318), (0.481, 1.779e-08, 0.2776), (0.4676, 1.779e-08, 0.3216), (0.4459, 1.779e-08, 0.3622), (0.4168, 1.779e-08, 0.3977), (0.3812, 1.779e-08, 0.4269), (0.3407, 1.779e-08, 0.4486), (0.2966, 1.779e-08, 0.4619), (0.2977, 1.779e-08, 0.4015), (0.2287, 2.13e-08, 0.3304), (0.2009, 2.089e-08, 0.3524), (0.2977, 2.676e-08, 0.1616), (0.2287, 1.992e-08, 0.3659), (0.3667, 2.565e-08, 0.1616), (0.3667, 2.678e-08, 0.1325), (0.1596, 2.647e-08, 0.1325), (0.1596, 2.567e-08, 0.1616), (0.1545, 2.098e-08, 0.3297), (0.2287, 2.646e-08, 0.1616)], [], [(17, 16, 15, 14, 13, 12, 82, 81, 57, 55, 58, 61, 59, 60, 63, 62, 56, 54, 53, 80, 77, 79, 76, 75, 73, 74, 52, 50, 51, 49, 48, 36, 35, 34, 33, 32, 31, 30, 29, 28, 27, 26, 25, 24, 23, 22, 21, 20, 19, 18), (84, 9, 8, 7, 6, 5, 4, 3, 2, 1, 0, 42, 41, 40, 39, 38, 37, 36, 48, 46, 47, 45, 44, 43, 69, 70, 71, 72, 64, 67, 66, 65, 68, 87), (86, 78, 83, 82, 12, 11, 10, 85), (86, 85, 88, 89), (89, 88, 90, 91), (94, 93, 92, 123, 122, 124, 128, 126), (134, 132, 131, 130, 129, 127, 124, 122, 121, 120, 119, 118, 117, 116, 115, 114, 113, 112, 111, 110, 109, 108, 107, 106, 105, 104, 103, 102, 101, 100, 99, 98, 97, 96, 95, 94, 126, 133, 125)])
_uv = me_mesh_004.uv_layers.new(name='UVMap')
_uv.uv.foreach_set('vector', [0.0, 0.0, 0.0, 0.0, 0.0, 0.0, 0.0, 0.0, 0.0, 0.0, 0.0, 0.0, 0.0, 0.0, 0.0, 0.0, 0.0, 0.0, 0.0, 0.0, 0.0, 0.0, 0.0, 0.0, 0.0, 0.0, 0.0, 0.0, 0.0, 0.0, 0.0, 0.0, 0.0, 0.0, 0.0, 0.0, 0.0, 0.0, 0.0, 0.0, 0.0, 0.0, 0.0, 0.0, 0.0, 0.0, 0.0, 0.0, 0.0, 0.0, 0.0, 0.0, 0.0, 0.0, 0.0, 0.0, 0.0, 0.0, 0.0, 0.0, 0.0, 0.0, 0.0, 0.0, 0.0, 0.0, 0.0, 0.0, 0.0, 0.0, 0.0, 0.0, 0.0, 0.0, 0.0, 0.0, 0.0, 0.0, 0.0, 0.0, 0.0, 0.0, 0.0, 0.0, 0.0, 0.0, 0.0, 0.0, 0.0, 0.0, 0.0, 0.0, 0.0, 0.0, 0.0, 0.0, 0.0, 0.0, 0.0, 0.0, 0.0, 0.0, 0.0, 0.0, 0.0, 0.0, 0.0, 0.0, 0.0, 0.0, 0.0, 0.0, 0.0, 0.0, 0.0, 0.0, 0.0, 0.0, 0.0, 0.0, 0.0, 0.0, 0.0, 0.0, 0.0, 0.0, 0.0, 0.0, 0.0, 0.0, 0.0, 0.0, 0.0, 0.0, 0.0, 0.0, 0.0, 0.0, 0.0, 0.0, 0.0, 0.0, 0.0, 0.0, 0.0, 0.0, 0.0, 0.0, 0.0, 0.0, 0.0, 0.0, 0.0, 0.0, 0.0, 0.0, 0.0, 0.0, 0.0, 0.0, 0.0, 0.0, 0.0, 0.0, 0.0, 0.0, 0.0, 0.0, 0.0, 0.0, 0.0, 0.0, 0.0, 0.0, 0.0, 0.0, 0.0, 0.0, 0.0, 0.0, 0.0, 0.0, 0.0, 0.0, 0.0, 0.0, 0.0, 0.0, 0.0, 0.0, 0.0, 0.0, 0.0, 0.0, 0.0, 0.0, 0.0, 0.0, 0.0, 0.0, 0.0, 0.0, 0.0, 0.0, 0.0, 0.0, 0.0, 0.0, 0.0, 0.0, 0.0, 0.0, 0.0, 0.0, 0.0, 0.0, 0.0, 0.0, 0.0, 0.0, 0.0, 0.0, 0.0, 0.0, 0.0, 0.0, 0.0, 0.0, 0.0, 0.0, 0.0, 0.0, 0.0, 0.0, 0.0, 0.0, 0.0, 0.0, 0.0, 0.0, 0.0, 0.0, 0.0, 0.0, 0.0, 0.0, 0.0, 0.0, 0.0, 0.0, 0.0, 0.0, 0.0, 0.0, 0.0, 0.0, 0.0, 0.0, 0.0, 0.0, 0.0, 0.0, 0.0, 0.0, 0.0, 0.0, 0.0, 0.0, 0.0, 0.0, 0.0, 0.0, 0.0, 0.0, 0.0, 0.0, 0.0, 0.0, 0.0, 0.0, 0.0, 0.0, 0.0, 0.0, 0.0, 0.0, 0.0, 0.0, 0.0, 0.0, 0.0, 0.0, 0.0, 0.0])
me_mesh_004.update()
me_plane_013 = bpy.data.meshes.new('Plane.013')
me_plane_013.from_pydata([(-0.5, 0.05549, -2.428e-08), (-0.5, -0.05549, -1.943e-08), (0.5, 0.05549, 1.943e-08), (0.5, -0.05549, 2.428e-08), (0.05549, 0.5, -4.371e-08), (-0.05549, 0.5, -4.371e-08), (0.05549, -0.5, 4.371e-08), (-0.05549, -0.5, 4.371e-08)], [], [(0, 1, 3, 2), (4, 5, 7, 6)])
_uv = me_plane_013.uv_layers.new(name='UVMap')
_uv.uv.foreach_set('vector', [0.0, 0.0, 1.0, 0.0, 1.0, 1.0, 0.0, 1.0, 0.0, 0.0, 1.0, 0.0, 1.0, 1.0, 0.0, 1.0])
me_plane_013.update()
me_plane_015 = bpy.data.meshes.new('Plane.015')
me_plane_015.from_pydata([(-0.125, 0.4963, -0.01292), (-0.1982, 0.4891, -0.01292), (-0.2685, 0.4678, -0.01292), (-0.3333, 0.4331, -0.01292), (-0.3902, 0.3865, -0.01292), (-0.4368, 0.3297, -0.01292), (-0.4715, 0.2648, -0.01292), (-0.4928, 0.1945, -0.01292), (-0.5, 0.1213, -0.01292), (-0.4928, 0.04817, -0.01292), (-0.4715, -0.02218, -0.01292), (-0.4368, -0.08701, -0.01292), (-0.3902, -0.1438, -0.01292), (-0.3333, -0.1905, -0.01292), (-0.2685, -0.2251, -0.01292), (-0.1982, -0.2465, -0.01292), (-0.125, -0.2537, -0.01292), (-0.05184, -0.2465, -0.01292), (0.01851, -0.2251, -0.01292), (0.08334, -0.1905, -0.01292), (0.1402, -0.1438, -0.01292), (0.1868, -0.08701, -0.01292), (0.2215, -0.02218, -0.01292), (0.2428, 0.04817, -0.01292), (0.25, 0.1213, -0.01292), (0.2428, 0.1945, -0.01292), (0.2215, 0.2648, -0.01292), (0.1868, 0.3297, -0.01292), (0.1402, 0.3865, -0.01292), (0.08334, 0.4331, -0.01292), (0.01851, 0.4678, -0.01292), (-0.05184, 0.4891, -0.01292), (-0.3825, 0.1213, -0.01292), (-0.3629, 0.02279, -0.01292), (-0.3775, 0.07109, -0.01292), (-0.3775, 0.1716, -0.01292), (-0.3071, -0.06074, -0.01292), (-0.3391, -0.02172, -0.01292), (-0.3391, 0.2644, -0.01292), (-0.3629, 0.2199, -0.01292), (-0.3071, 0.3034, -0.01292), (-0.2235, 0.3592, -0.01292), (-0.2235, -0.1166, -0.01292), (-0.2681, 0.3354, -0.01292), (-0.125, 0.3788, -0.01292), (-0.1752, -0.1312, -0.01292), (-0.125, -0.1362, -0.01292), (-0.1752, 0.3739, -0.01292), (-0.2681, -0.09276, -0.01292), (-0.07477, -0.1312, -0.01292), (-0.07477, 0.3739, -0.01292), (0.01805, 0.3354, -0.01292), (0.01805, -0.09276, -0.01292), (-0.02647, 0.3592, -0.01292), (-0.02647, -0.1166, -0.01292), (0.08909, -0.02172, -0.01292), (0.08909, 0.2644, -0.01292), (0.1325, 0.1213, -0.01292), (0.1275, 0.1716, -0.01292), (0.1275, 0.07109, -0.01292), (0.1129, 0.2199, -0.01292), (0.05707, -0.06074, -0.01292), (0.1129, 0.02279, -0.01292), (0.05707, 0.3034, -0.01292), (0.4209, -0.501, -0.01292), (0.5004, -0.4216, -0.01292), (0.05487, -0.1274, -0.01292), (0.1343, -0.04798, -0.01292)], [], [(57, 24, 25, 26, 27, 28, 29, 30, 31, 0, 1, 2, 3, 4, 5, 6, 7, 8, 32, 35, 39, 38, 40, 43, 41, 47, 44, 50, 53, 51, 63, 56, 60, 58), (32, 8, 9, 10, 11, 12, 13, 14, 15, 16, 17, 18, 19, 20, 21, 22, 23, 24, 57, 59, 62, 55, 61, 52, 54, 49, 46, 45, 42, 48, 36, 37, 33, 34), (64, 65, 67, 66)])
_uv = me_plane_015.uv_layers.new(name='UVMap')
_uv.uv.foreach_set('vector', [0.0, 0.0, 0.0, 0.0, 0.0, 0.0, 0.0, 0.0, 0.0, 0.0, 0.0, 0.0, 0.0, 0.0, 0.0, 0.0, 0.0, 0.0, 0.0, 0.0, 0.0, 0.0, 0.0, 0.0, 0.0, 0.0, 0.0, 0.0, 0.0, 0.0, 0.0, 0.0, 0.0, 0.0, 0.0, 0.0, 0.0, 0.0, 0.0, 0.0, 0.0, 0.0, 0.0, 0.0, 0.0, 0.0, 0.0, 0.0, 0.0, 0.0, 0.0, 0.0, 0.0, 0.0, 0.0, 0.0, 0.0, 0.0, 0.0, 0.0, 0.0, 0.0, 0.0, 0.0, 0.0, 0.0, 0.0, 0.0, 0.0, 0.0, 0.0, 0.0, 0.0, 0.0, 0.0, 0.0, 0.0, 0.0, 0.0, 0.0, 0.0, 0.0, 0.0, 0.0, 0.0, 0.0, 0.0, 0.0, 0.0, 0.0, 0.0, 0.0, 0.0, 0.0, 0.0, 0.0, 0.0, 0.0, 0.0, 0.0, 0.0, 0.0, 0.0, 0.0, 0.0, 0.0, 0.0, 0.0, 0.0, 0.0, 0.0, 0.0, 0.0, 0.0, 0.0, 0.0, 0.0, 0.0, 0.0, 0.0, 0.0, 0.0, 0.0, 0.0, 0.0, 0.0, 0.0, 0.0, 0.0, 0.0, 0.0, 0.0, 0.0, 0.0, 0.0, 0.0, 0.0, 0.0, 1.0, 0.0, 1.0, 1.0, 0.0, 1.0])
me_plane_015.update()
me_plane_019 = bpy.data.meshes.new('Plane.019')
me_plane_019.from_pydata([(-0.3536, -0.3536, -6.401e-09), (-0.3536, -0.3536, -6.401e-09), (0.2834, 0.4237, 3.337e-09), (0.4237, 0.2834, 9.466e-09), (-0.2609, -0.1207, -3.428e-09), (-0.1207, -0.2609, 2.702e-09), (-0.2752, -0.1349, -6.777e-09), (-0.1349, -0.2752, -6.477e-10)], [], [(4, 5, 3, 2), (0, 1, 7, 6)])
_uv = me_plane_019.uv_layers.new(name='UVMap')
_uv.uv.foreach_set('vector', [0.0, 0.3009, 1.0, 0.3009, 1.0, 1.0, 0.0, 1.0, 0.0, 0.0, 1.0, 0.0, 1.0, 0.21, 0.0, 0.21])
me_plane_019.update()
me_plane_021 = bpy.data.meshes.new('Plane.021')
me_plane_021.from_pydata([(-0.2703, 0.4069, -0.01292), (-0.1862, 0.4519, -0.01292), (-0.09493, 0.4796, -0.01292), (-2.179e-10, 0.4889, -0.01292), (-0.3441, 0.3464, -0.01292), (-0.4046, 0.2727, -0.01292), (-0.4495, 0.1886, -0.01292), (-0.4772, 0.09729, -0.01292), (-0.4866, 0.002362, -0.01292), (-0.4772, -0.09256, -0.01292), (-0.4495, -0.1838, -0.01292), (-0.4046, -0.268, -0.01292), (-0.3441, -0.3417, -0.01292), (-0.2703, -0.4022, -0.01292), (-0.1862, -0.4472, -0.01292), (-0.09493, -0.4749, -0.01292), (-2.179e-10, -0.4842, -0.01292), (0.09493, -0.4749, -0.01292), (0.1862, -0.4472, -0.01292), (0.2703, -0.4022, -0.01292), (0.3441, -0.3417, -0.01292), (0.4046, -0.268, -0.01292), (0.4495, -0.1838, -0.01292), (0.4772, -0.09256, -0.01292), (0.4866, 0.002362, -0.01292), (0.3441, 0.3464, -0.01292), (0.2703, 0.4069, -0.01292), (0.1862, 0.4519, -0.01292), (0.09493, 0.4796, -0.01292), (0.2, -0.297, -0.01292), (-0.1994, 0.3008, -0.01292), (0.2542, -0.2525, -0.01292), (-0.1376, 0.3339, -0.01292), (0.2989, -0.198, -0.01292), (0.3181, -0.1622, -0.01292), (-0.07014, 0.3544, -0.01292), (-0.02724, 0.3586, -0.01292), (0.1617, 0.321, -0.01292), (0.1997, 0.3007, -0.01292), (0.2542, 0.256, -0.01292), (-0.3567, -0.02715, -0.01292), (-0.3595, 0.001745, -0.01292), (-0.3526, 0.07188, -0.01292), (-0.3321, 0.1393, -0.01292), (-0.3185, 0.1649, -0.01292), (0.3321, -0.1358, -0.01292), (0.3595, 0.001745, -0.01292), (0.3526, -0.06839, -0.01292), (-0.1376, -0.3304, -0.01292), (-0.1654, -0.3155, -0.01292), (-2.169e-10, -0.3578, -0.01292), (0.03138, -0.3547, -0.01292), (-0.07014, -0.3509, -0.01292), (-2.169e-10, 0.3613, -0.01292), (0.07014, 0.3544, -0.01292), (0.1376, 0.3339, -0.01292), (0.1997, -0.2972, -0.01292), (-0.1997, 0.3007, -0.01292), (0.1376, -0.3304, -0.01292), (-0.2542, 0.256, -0.01292), (-0.1997, -0.2972, -0.01292), (0.07014, -0.3509, -0.01292), (-0.3526, -0.06839, -0.01292), (-0.2989, 0.2015, -0.01292), (-0.2542, -0.2525, -0.01292), (-0.3321, -0.1358, -0.01292), (-0.2989, -0.198, -0.01292), (0.4371, 0.0004725, -0.01292), (0.4772, 0.0003883, -0.01292), (0.3044, 0.2926, -0.01292), (0.345, 0.3125, -0.01292), (0.4736, 0.4587, 0.03441), (0.05928, 0.2089, 0.03441), (0.4208, 0.07769, 0.03441), (0.4208, 0.07769, 0.03441)], [], [(29, 19, 34, 33, 31), (35, 36, 0, 30, 32), (4, 7, 0), (5, 7, 4), (5, 6, 7), (7, 8, 9), (9, 10, 11), (11, 12, 15), (12, 13, 15), (13, 14, 15), (15, 16, 17), (17, 18, 15), (18, 19, 15), (19, 20, 23), (20, 21, 23), (21, 22, 23), (23, 24, 68), (26, 28, 25), (26, 27, 28), (28, 3, 2), (2, 1, 28), (1, 0, 28), (7, 9, 0), (43, 44, 0, 9, 11, 40, 41, 42), (19, 23, 68, 67), (34, 19, 67, 46, 47, 45), (49, 11, 15, 19, 51, 50, 52, 48), (37, 69, 70, 28, 0, 36, 53, 54, 55), (61, 51, 19, 29, 56, 58), (40, 11, 49, 60, 64, 66, 65, 62), (0, 44, 63, 59, 57, 30), (39, 69, 37, 38), (70, 25, 28), (71, 72, 74, 73)])
_uv = me_plane_021.uv_layers.new(name='UVMap')
_uv.uv.foreach_set('vector', [0.0, 0.0, 0.0, 0.0, 0.0, 0.0, 0.0, 0.0, 0.0, 0.0, 0.0, 0.0, 0.0, 0.0, 0.0, 0.0, 0.0, 0.0, 0.0, 0.0, 0.0, 0.0, 0.0, 0.0, 0.0, 0.0, 0.0, 0.0, 0.0, 0.0, 0.0, 0.0, 0.0, 0.0, 0.0, 0.0, 0.0, 0.0, 0.0, 0.0, 0.0, 0.0, 0.0, 0.0, 0.0, 0.0, 0.0, 0.0, 0.0, 0.0, 0.0, 0.0, 0.0, 0.0, 0.0, 0.0, 0.0, 0.0, 0.0, 0.0, 0.0, 0.0, 0.0, 0.0, 0.0, 0.0, 0.0, 0.0, 0.0, 0.0, 0.0, 0.0, 0.0, 0.0, 0.0, 0.0, 0.0, 0.0, 0.0, 0.0, 0.0, 0.0, 0.0, 0.0, 0.0, 0.0, 0.0, 0.0, 0.0, 0.0, 0.0, 0.0, 0.0, 0.0, 0.0, 0.0, 0.0, 0.0, 0.0, 0.0, 0.0, 0.0, 0.0, 0.0, 0.0, 0.0, 0.0, 0.0, 0.0, 0.0, 0.0, 0.0, 0.0, 0.0, 0.0, 0.0, 0.0, 0.0, 0.0, 0.0, 0.0, 0.0, 0.0, 0.0, 0.0, 0.0, 0.0, 0.0, 0.0, 0.0, 0.0, 0.0, 0.0, 0.0, 0.0, 0.0, 0.0, 0.0, 0.0, 0.0, 0.0, 0.0, 0.0, 0.0, 0.0, 0.0, 0.0, 0.0, 0.0, 0.0, 0.0, 0.0, 0.0, 0.0, 0.0, 0.0, 0.0, 0.0, 0.0, 0.0, 0.0, 0.0, 0.0, 0.0, 0.0, 0.0, 0.0, 0.0, 0.0, 0.0, 0.0, 0.0, 0.0, 0.0, 0.0, 0.0, 0.0, 0.0, 0.0, 0.0, 0.0, 0.0, 0.0, 0.0, 0.0, 0.0, 0.0, 0.0, 0.0, 0.0, 0.0, 0.0, 0.0, 0.0, 0.0, 0.0, 0.0, 0.0, 0.0, 0.0, 0.0, 0.0, 0.0, 0.0, 0.0, 0.0, 0.0, 0.0, 0.0, 0.0, 0.0, 0.0, 0.0, 0.0, 0.0, 0.0, 0.0, 0.0, 0.0, 0.0, 0.0, 0.0, 0.0, 0.0, 0.0, 0.0, 0.0, 0.0, 0.0, 0.0, 0.0, 0.0, 0.0, 0.0, 0.0, 0.0, 0.0, 0.0, 0.0, 0.0, 0.0, 0.0, 0.0, 0.0, 0.0, 0.0, 0.0, 0.0, 0.0, 0.0, 0.0, 0.0, 0.0, 0.0, 0.0, 0.0, 0.0, 0.0, 0.0, 0.0, 0.0, 0.0, 0.0, 0.0, 0.0, 0.0, 0.0, 0.0, 0.0, 0.0, 0.0, 0.0, 1.0, 0.0, 1.0, 1.0, 0.0, 1.0])
me_plane_021.update()
me_plane_016 = bpy.data.meshes.new('Plane.016')
me_plane_016.from_pydata([(-0.07712, -0.5558, 0.204), (0.5367, -0.5558, 0.204), (-0.07712, 0.3519, 0.204), (0.2475, -0.5558, 0.204), (0.2475, 0.3519, 0.204), (0.5367, 0.08331, 0.204), (0.2475, 0.08331, 0.204), (0.5367, 0.01975, 0.204), (0.2475, 0.01975, 0.204), (0.1768, 0.3519, 0.204), (0.1768, 0.01975, 0.204), (-0.2671, 0.238, -0.02766), (-0.2671, 0.5701, -0.02766), (-0.2037, 0.238, -0.02766), (-0.2037, 0.3015, -0.02766), (-0.2037, 0.5701, -0.02766), (-0.2037, -0.3375, -0.02766), (-0.5283, 0.5701, -0.02766), (-0.5283, -0.3375, -0.02766), (-0.1483, 0.238, -0.02766), (-0.1483, -0.3375, -0.02766), (-0.0103, 0.4123, -0.02766), (-0.1446, 0.3015, -0.02766), (-0.1446, 0.412, -0.02766)], [], [(0, 3, 8, 10, 9, 2), (4, 6, 5), (7, 8, 3, 1), (15, 14, 22, 23, 21), (18, 16, 13, 11, 12, 17), (20, 19, 13, 16)])
_uv = me_plane_016.uv_layers.new(name='UVMap')
_uv.uv.foreach_set('vector', [0.0, 0.0, 0.5289, 0.0, 0.5289, 0.654, 0.4167, 0.654, 0.4167, 1.0, 0.0, 1.0, 0.5289, 1.0, 0.5289, 0.7041, 1.0, 0.7041, 1.0, 0.654, 0.5289, 0.654, 0.5289, 0.0, 1.0, 0.0, 0.5289, 1.0, 0.5289, 0.7041, 0.6607, 0.7041, 0.6607, 0.8018, 0.844, 0.8021, 0.0, 0.0, 0.5289, 0.0, 0.5289, 0.654, 0.4167, 0.654, 0.4167, 1.0, 0.0, 1.0, 0.6634, 0.0, 0.6634, 0.654, 0.5289, 0.654, 0.5289, 0.0])
me_plane_016.update()
me_plane_017 = bpy.data.meshes.new('Plane.017')
me_plane_017.from_pydata([(-0.316, -0.4673, 0.0), (0.316, -0.4673, 0.0), (-0.316, 0.4673, 0.0), (0.01825, -0.4673, 0.0), (0.01825, 0.4673, 0.0), (0.316, 0.1907, 0.0), (0.01825, 0.1907, 0.0), (0.316, 0.144, 0.0), (0.01825, 0.144, 0.0), (-0.05267, 0.4673, 0.0), (-0.05267, 0.144, 0.0)], [], [(0, 3, 8, 10, 9, 2), (4, 6, 5), (7, 8, 3, 1)])
_uv = me_plane_017.uv_layers.new(name='UVMap')
_uv.uv.foreach_set('vector', [0.0, 0.0, 0.5289, 0.0, 0.5289, 0.654, 0.4167, 0.654, 0.4167, 1.0, 0.0, 1.0, 0.5289, 1.0, 0.5289, 0.7041, 1.0, 0.7041, 1.0, 0.654, 0.5289, 0.654, 0.5289, 0.0, 1.0, 0.0])
me_plane_017.update()
me_plane_018 = bpy.data.meshes.new('Plane.018')
me_plane_018.from_pydata([(-0.293, -0.4719, -2.288e-09), (0.293, -0.4719, -2.288e-09), (-0.293, 0.404, 5.256e-09), (0.293, 0.404, 5.256e-09), (-0.1786, -0.4719, -2.288e-09), (0.1786, -0.4719, -2.288e-09), (0.1786, 0.404, 5.256e-09), (-0.1786, 0.404, 5.256e-09), (0.1095, 0.404, 5.256e-09), (-0.1095, 0.404, 5.256e-09), (0.1095, 0.4397, 3.692e-09), (-0.1095, 0.4397, 3.692e-09), (0.08607, 0.4652, 2.579e-09), (-0.08607, 0.4652, 2.579e-09), (-0.293, 0.2968, 4.332e-09), (0.293, 0.2968, 4.332e-09), (-0.1786, 0.2968, 4.332e-09), (0.1786, 0.2968, 4.332e-09), (-0.2157, 0.404, 5.256e-09), (-0.2157, -0.4719, -2.288e-09), (-0.2157, 0.2968, 4.332e-09), (0.2204, -0.4719, -2.288e-09), (0.2204, 0.404, 5.256e-09), (0.2204, 0.2968, 4.332e-09), (-0.293, 0.2483, 3.915e-09), (0.293, 0.2483, 3.915e-09), (-0.1786, 0.2483, 3.915e-09), (0.1786, 0.2483, 3.915e-09), (-0.2157, 0.2483, 3.915e-09), (0.2204, 0.2483, 3.915e-09)], [], [(23, 15, 3, 22), (16, 17, 6, 7), (7, 6, 8, 9), (9, 8, 10, 11), (11, 10, 12, 13), (29, 25, 15, 23), (24, 28, 20, 14), (14, 20, 18, 2), (5, 21, 29, 27), (0, 19, 28, 24), (21, 1, 25, 29), (19, 4, 26, 28), (4, 5, 27, 26)])
_uv = me_plane_018.uv_layers.new(name='UVMap')
_uv.uv.foreach_set('vector', [0.7883, 0.8776, 1.0, 0.8776, 1.0, 1.0, 0.7883, 1.0, 0.3333, 0.8776, 0.6667, 0.8776, 0.6667, 1.0, 0.3333, 1.0, 0.3333, 1.0, 0.6667, 1.0, 0.6667, 1.0, 0.3333, 1.0, 0.3333, 1.0, 0.6667, 1.0, 0.6667, 1.0, 0.3333, 1.0, 0.3333, 1.0, 0.6667, 1.0, 0.6667, 1.0, 0.3333, 1.0, 0.7883, 0.8223, 1.0, 0.8223, 1.0, 0.8776, 0.7883, 0.8776, 0.0, 0.8223, 0.2252, 0.8223, 0.2252, 0.8776, 0.0, 0.8776, 0.0, 0.8776, 0.2252, 0.8776, 0.2252, 1.0, 0.0, 1.0, 0.6667, 0.0, 0.7883, 0.0, 0.7883, 0.8223, 0.6667, 0.8223, 0.0, 0.0, 0.2252, 0.0, 0.2252, 0.8223, 0.0, 0.8223, 0.7883, 0.0, 1.0, 0.0, 1.0, 0.8223, 0.7883, 0.8223, 0.2252, 0.0, 0.3333, 0.0, 0.3333, 0.8223, 0.2252, 0.8223, 0.3333, 0.0, 0.6667, 0.0, 0.6667, 0.8223, 0.3333, 0.8223])
me_plane_018.update()
me_plane_020 = bpy.data.meshes.new('Plane.020')
me_plane_020.from_pydata([(-0.451, -0.456, -0.00591), (-0.451, 0.5114, -0.00591), (0.1963, 0.5114, -0.00591), (-0.3247, -0.456, -0.00591), (0.06995, 0.5114, -0.00591), (-0.3247, 0.5114, -0.00591), (-0.006388, 0.5114, -0.00591), (-0.2483, 0.5114, -0.00591), (-0.006388, 0.5509, -0.00591), (-0.2483, 0.5509, -0.00591), (-0.0323, 0.579, -0.00591), (-0.2224, 0.579, -0.00591), (-0.451, 0.3929, -0.00591), (0.1963, 0.3929, -0.00591), (-0.3247, 0.3929, -0.00591), (0.06995, 0.3929, -0.00591), (-0.3656, 0.5114, -0.00591), (-0.3656, -0.456, -0.00591), (-0.3656, 0.3929, -0.00591), (0.116, 0.5114, -0.00591), (0.116, 0.3929, -0.00591), (-0.451, 0.3395, -0.00591), (0.1963, 0.3395, -0.00591), (-0.3247, 0.3395, -0.00591), (0.06995, 0.3395, -0.00591), (-0.3656, 0.3395, -0.00591), (0.116, 0.3395, -0.00591), (-0.451, 0.0865, -0.00591), (0.1963, 0.0865, -0.00591), (-0.3247, 0.0865, -0.00591), (0.06995, 0.0865, -0.00591), (-0.3656, 0.0865, -0.00591), (0.116, 0.0865, -0.00591), (-0.001952, -0.456, -0.00591), (-0.001952, 0.3395, -0.00591), (-0.001952, 0.0865, -0.00591), (0.04655, -0.5686, 0.09814), (0.4555, -0.5686, 0.09814), (0.04655, 0.03611, 0.09814), (0.2628, -0.5686, 0.09814), (0.2628, 0.03611, 0.09814), (0.4555, -0.1428, 0.09814), (0.2628, -0.1428, 0.09814), (0.4555, -0.1731, 0.09814), (0.2628, -0.1731, 0.09814), (0.217, 0.03611, 0.09814), (0.217, -0.1731, 0.09814)], [], [(20, 13, 2, 19), (14, 15, 4, 5), (5, 4, 6, 7), (7, 6, 8, 9), (9, 8, 10, 11), (26, 22, 13, 20), (21, 25, 18, 12), (12, 18, 16, 1), (30, 32, 26, 24), (27, 31, 25, 21), (32, 28, 22, 26), (31, 29, 23, 25), (35, 30, 24, 34), (17, 3, 29, 31), (0, 17, 31, 27), (3, 33, 35, 29), (29, 35, 34, 23), (36, 39, 44, 46, 45, 38), (40, 42, 41), (43, 44, 39, 37)])
_uv = me_plane_020.uv_layers.new(name='UVMap')
_uv.uv.foreach_set('vector', [0.7883, 0.8776, 1.0, 0.8776, 1.0, 1.0, 0.7883, 1.0, 0.3333, 0.8776, 0.6667, 0.8776, 0.6667, 1.0, 0.3333, 1.0, 0.3333, 1.0, 0.6667, 1.0, 0.6667, 1.0, 0.3333, 1.0, 0.3333, 1.0, 0.6667, 1.0, 0.6667, 1.0, 0.3333, 1.0, 0.3333, 1.0, 0.6667, 1.0, 0.6667, 1.0, 0.3333, 1.0, 0.7883, 0.8223, 1.0, 0.8223, 1.0, 0.8776, 0.7883, 0.8776, 0.0, 0.8223, 0.2252, 0.8223, 0.2252, 0.8776, 0.0, 0.8776, 0.0, 0.8776, 0.2252, 0.8776, 0.2252, 1.0, 0.0, 1.0, 0.6667, 0.5608, 0.7883, 0.5608, 0.7883, 0.8223, 0.6667, 0.8223, 0.0, 0.5608, 0.2252, 0.5608, 0.2252, 0.8223, 0.0, 0.8223, 0.7883, 0.5608, 1.0, 0.5608, 1.0, 0.8223, 0.7883, 0.8223, 0.2252, 0.5608, 0.3333, 0.5608, 0.3333, 0.8223, 0.2252, 0.8223, 0.6059, 0.5608, 0.6667, 0.5608, 0.6667, 0.8223, 0.6059, 0.8223, 0.2252, 0.0, 0.3333, 0.0, 0.3333, 0.5608, 0.2252, 0.5608, 0.0, 0.0, 0.2252, 0.0, 0.2252, 0.5608, 0.0, 0.5608, 0.3333, 0.0, 0.6059, 0.0, 0.6059, 0.5608, 0.3333, 0.5608, 0.3333, 0.5608, 0.6059, 0.5608, 0.6059, 0.8223, 0.3333, 0.8223, 0.0, 0.0, 0.5289, 0.0, 0.5289, 0.654, 0.4167, 0.654, 0.4167, 1.0, 0.0, 1.0, 0.5289, 1.0, 0.5289, 0.7041, 1.0, 0.7041, 1.0, 0.654, 0.5289, 0.654, 0.5289, 0.0, 1.0, 0.0])
me_plane_020.update()
me_plane_023 = bpy.data.meshes.new('Plane.023')
me_plane_023.from_pydata([(-0.2516, -0.5075, 0.002712), (0.2516, -0.5075, 0.002712), (-0.3332, 0.2835, 0.002712), (0.3332, 0.2835, 0.002712), (-0.3332, 0.4058, 0.002712), (0.3332, 0.4058, 0.002712), (-0.3332, 0.3298, 0.002712), (0.3332, 0.3298, 0.002712), (-0.1987, 0.4076, 0.002712), (0.1987, 0.4076, 0.002712), (-0.1987, 0.508, 0.002712), (0.1987, 0.508, 0.002712), (0.2483, 0.4058, 0.002712), (-0.2483, 0.4058, 0.002712), (0.1481, 0.4076, 0.002712), (-0.1481, 0.4076, 0.002712), (0.2483, 0.3298, 0.002712), (-0.2483, 0.3298, 0.002712), (0.1481, 0.508, 0.002712), (-0.1481, 0.508, 0.002712), (-0.1987, 0.4578, 0.002712), (0.1987, 0.4578, 0.002712), (-0.1481, 0.4578, 0.002712), (0.1481, 0.4578, 0.002712), (-0.1712, -0.5075, 0.002712), (0.1712, -0.5075, 0.002712), (0.2268, 0.2835, 0.002712), (-0.2268, 0.2835, 0.002712), (-0.1106, -0.5075, 0.002712), (0.1106, -0.5075, 0.002712), (0.1464, 0.2835, 0.002712), (-0.1464, 0.2835, 0.002712), (-0.324, 0.1948, 0.002712), (0.324, 0.1948, 0.002712), (-0.2206, 0.1948, 0.002712), (0.2206, 0.1948, 0.002712), (-0.1424, 0.1948, 0.002712), (0.1424, 0.1948, 0.002712), (-0.26, -0.4257, 0.002712), (0.26, -0.4257, 0.002712), (-0.177, -0.4257, 0.002712), (0.177, -0.4257, 0.002712), (-0.1143, -0.4257, 0.002712), (0.1143, -0.4257, 0.002712), (-0.03685, -0.5075, 0.002712), (0.03685, -0.5075, 0.002712), (0.04881, 0.2835, 0.002712), (-0.04881, 0.2835, 0.002712), (0.04747, 0.1948, 0.002712), (-0.04747, 0.1948, 0.002712), (0.03809, -0.4257, 0.002712), (-0.03809, -0.4257, 0.002712)], [], [(35, 33, 3, 26), (16, 7, 5, 12), (12, 5, 9, 14), (23, 21, 11, 18), (20, 22, 19, 10), (22, 23, 18, 19), (4, 13, 15, 8), (13, 12, 14, 15), (6, 17, 13, 4), (17, 16, 12, 13), (8, 15, 22, 20), (14, 9, 21, 23), (32, 34, 27, 2), (37, 35, 26, 30), (34, 36, 31, 27), (48, 37, 30, 46), (50, 43, 37, 48), (38, 40, 34, 32), (41, 39, 33, 35), (25, 1, 39, 41), (0, 24, 40, 38), (29, 25, 41, 43), (24, 28, 42, 40), (45, 29, 43, 50), (28, 44, 51, 42), (44, 45, 50, 51), (42, 51, 49, 36), (36, 49, 47, 31), (49, 48, 46, 47)])
_uv = me_plane_023.uv_layers.new(name='UVMap')
_uv.uv.foreach_set('vector', [0.6667, 0.8879, 1.0, 0.8879, 1.0, 1.0, 0.6667, 1.0, 0.6667, 1.0, 1.0, 1.0, 1.0, 1.0, 0.6667, 1.0, 0.6667, 1.0, 1.0, 1.0, 1.0, 1.0, 0.6667, 1.0, 0.6667, 1.0, 1.0, 1.0, 1.0, 1.0, 0.6667, 1.0, 0.0, 1.0, 0.3333, 1.0, 0.3333, 1.0, 0.0, 1.0, 0.3333, 1.0, 0.6667, 1.0, 0.6667, 1.0, 0.3333, 1.0, 0.0, 1.0, 0.3333, 1.0, 0.3333, 1.0, 0.0, 1.0, 0.3333, 1.0, 0.6667, 1.0, 0.6667, 1.0, 0.3333, 1.0, 0.0, 1.0, 0.3333, 1.0, 0.3333, 1.0, 0.0, 1.0, 0.3333, 1.0, 0.6667, 1.0, 0.6667, 1.0, 0.3333, 1.0, 0.0, 1.0, 0.3333, 1.0, 0.3333, 1.0, 0.0, 1.0, 0.6667, 1.0, 1.0, 1.0, 1.0, 1.0, 0.6667, 1.0, 0.0, 0.8879, 0.3333, 0.8879, 0.3333, 1.0, 0.0, 1.0, 0.5556, 0.8879, 0.6667, 0.8879, 0.6667, 1.0, 0.5556, 1.0, 0.3333, 0.8879, 0.4444, 0.8879, 0.4444, 1.0, 0.3333, 1.0, 0.5185, 0.8879, 0.5556, 0.8879, 0.5556, 1.0, 0.5185, 1.0, 0.5185, 0.1034, 0.5556, 0.1034, 0.5556, 0.8879, 0.5185, 0.8879, 0.0, 0.1034, 0.3333, 0.1034, 0.3333, 0.8879, 0.0, 0.8879, 0.6667, 0.1034, 1.0, 0.1034, 1.0, 0.8879, 0.6667, 0.8879, 0.6667, 0.0, 1.0, 0.0, 1.0, 0.1034, 0.6667, 0.1034, 0.0, 0.0, 0.3333, 0.0, 0.3333, 0.1034, 0.0, 0.1034, 0.5556, 0.0, 0.6667, 0.0, 0.6667, 0.1034, 0.5556, 0.1034, 0.3333, 0.0, 0.4444, 0.0, 0.4444, 0.1034, 0.3333, 0.1034, 0.5185, 0.0, 0.5556, 0.0, 0.5556, 0.1034, 0.5185, 0.1034, 0.4444, 0.0, 0.4815, 0.0, 0.4815, 0.1034, 0.4444, 0.1034, 0.4815, 0.0, 0.5185, 0.0, 0.5185, 0.1034, 0.4815, 0.1034, 0.4444, 0.1034, 0.4815, 0.1034, 0.4815, 0.8879, 0.4444, 0.8879, 0.4444, 0.8879, 0.4815, 0.8879, 0.4815, 1.0, 0.4444, 1.0, 0.4815, 0.8879, 0.5185, 0.8879, 0.5185, 1.0, 0.4815, 1.0])
me_plane_023.update()
me_plane_024 = bpy.data.meshes.new('Plane.024')
me_plane_024.from_pydata([(1.422e-09, 0.7144, -0.03003), (-0.1581, 0.6966, -0.03003), (-0.3082, 0.6441, -0.03003), (-0.4429, 0.5594, -0.03003), (-0.5553, 0.447, -0.03003), (-0.64, 0.3123, -0.03003), (-0.6925, 0.1622, -0.03003), (-0.7103, 0.004098, -0.03003), (-0.6925, -0.154, -0.03003), (-0.64, -0.3041, -0.03003), (-0.5553, -0.4388, -0.03003), (-0.4429, -0.5512, -0.03003), (-0.3082, -0.6359, -0.03003), (-0.1581, -0.6884, -0.03003), (1.422e-09, -0.7062, -0.03003), (0.1581, -0.6884, -0.03003), (0.3082, -0.6359, -0.03003), (0.4429, -0.5512, -0.03003), (0.5553, -0.4388, -0.03003), (0.64, -0.3041, -0.03003), (0.6925, -0.154, -0.03003), (0.7103, 0.004098, -0.03003), (0.6925, 0.1622, -0.03003), (0.64, 0.3123, -0.03003), (0.5553, 0.447, -0.03003), (0.4429, 0.5594, -0.03003), (0.3082, 0.6441, -0.03003), (0.1581, 0.6966, -0.03003), (1.905e-09, 0.3622, -0.03003), (-0.07969, 0.3532, -0.03003), (-0.1554, 0.3268, -0.03003), (-0.2233, 0.2841, -0.03003), (-0.28, 0.2274, -0.03003), (-0.3227, 0.1595, -0.03003), (-0.3492, 0.08379, -0.03003), (-0.3581, 0.004098, -0.03003), (-0.3492, -0.07559, -0.03003), (-0.3227, -0.1513, -0.03003), (-0.28, -0.2192, -0.03003), (-0.2233, -0.2759, -0.03003), (-0.1554, -0.3186, -0.03003), (-0.07969, -0.3451, -0.03003), (1.905e-09, -0.354, -0.03003), (0.07969, -0.3451, -0.03003), (0.1554, -0.3186, -0.03003), (0.2233, -0.2759, -0.03003), (0.28, -0.2192, -0.03003), (0.3227, -0.1513, -0.03003), (0.3492, -0.07559, -0.03003), (0.3581, 0.004098, -0.03003), (0.3492, 0.08379, -0.03003), (0.3227, 0.1595, -0.03003), (0.28, 0.2274, -0.03003), (0.2233, 0.2841, -0.03003), (0.1554, 0.3268, -0.03003), (0.07969, 0.3532, -0.03003), (-0.1444, 0.6192, 0.07952), (0.1464, 0.6192, 0.07952), (-0.1444, 1.005, 0.07952), (0.1464, 1.005, 0.07952), (0.1444, -0.6111, 0.07952), (-0.1464, -0.6111, 0.07952), (0.1444, -0.9968, 0.07952), (-0.1464, -0.9968, 0.07952), (0.6151, 0.1485, 0.07952), (0.6151, -0.1424, 0.07952), (1.001, 0.1485, 0.07952), (1.001, -0.1424, 0.07952), (-0.6151, -0.1403, 0.07952), (-0.6151, 0.1505, 0.07952), (-1.001, -0.1403, 0.07952), (-1.001, 0.1505, 0.07952), (0.3328, 0.5412, 0.07952), (0.5385, 0.3355, 0.07952), (0.6056, 0.814, 0.07952), (0.8113, 0.6083, 0.07952), (-0.3328, -0.533, 0.07952), (-0.5385, -0.3273, 0.07952), (-0.6056, -0.8058, 0.07952), (-0.8113, -0.6001, 0.07952), (0.5371, -0.3287, 0.07952), (0.3314, -0.5344, 0.07952), (0.8099, -0.6015, 0.07952), (0.6042, -0.8072, 0.07952), (-0.5371, 0.3369, 0.07952), (-0.3314, 0.5426, 0.07952), (-0.8099, 0.6097, 0.07952), (-0.6042, 0.8154, 0.07952)], [], [(16, 17, 45, 44), (3, 4, 32, 31), (17, 18, 46, 45), (4, 5, 33, 32), (18, 19, 47, 46), (5, 6, 34, 33), (19, 20, 48, 47), (6, 7, 35, 34), (20, 21, 49, 48), (7, 8, 36, 35), (21, 22, 50, 49), (8, 9, 37, 36), (22, 23, 51, 50), (9, 10, 38, 37), (23, 24, 52, 51), (10, 11, 39, 38), (24, 25, 53, 52), (11, 12, 40, 39), (25, 26, 54, 53), (12, 13, 41, 40), (26, 27, 55, 54), (13, 14, 42, 41), (0, 1, 29, 28), (27, 0, 28, 55), (14, 15, 43, 42), (1, 2, 30, 29), (15, 16, 44, 43), (2, 3, 31, 30), (56, 57, 59, 58), (60, 61, 63, 62), (64, 65, 67, 66), (68, 69, 71, 70), (72, 73, 75, 74), (76, 77, 79, 78), (80, 81, 83, 82), (84, 85, 87, 86)])
_uv = me_plane_024.uv_layers.new(name='UVMap')
_uv.uv.foreach_set('vector', [0.0, 0.0, 0.0, 0.0, 0.0, 0.0, 0.0, 0.0, 0.0, 0.0, 0.0, 0.0, 0.0, 0.0, 0.0, 0.0, 0.0, 0.0, 0.0, 0.0, 0.0, 0.0, 0.0, 0.0, 0.0, 0.0, 0.0, 0.0, 0.0, 0.0, 0.0, 0.0, 0.0, 0.0, 0.0, 0.0, 0.0, 0.0, 0.0, 0.0, 0.0, 0.0, 0.0, 0.0, 0.0, 0.0, 0.0, 0.0, 0.0, 0.0, 0.0, 0.0, 0.0, 0.0, 0.0, 0.0, 0.0, 0.0, 0.0, 0.0, 0.0, 0.0, 0.0, 0.0, 0.0, 0.0, 0.0, 0.0, 0.0, 0.0, 0.0, 0.0, 0.0, 0.0, 0.0, 0.0, 0.0, 0.0, 0.0, 0.0, 0.0, 0.0, 0.0, 0.0, 0.0, 0.0, 0.0, 0.0, 0.0, 0.0, 0.0, 0.0, 0.0, 0.0, 0.0, 0.0, 0.0, 0.0, 0.0, 0.0, 0.0, 0.0, 0.0, 0.0, 0.0, 0.0, 0.0, 0.0, 0.0, 0.0, 0.0, 0.0, 0.0, 0.0, 0.0, 0.0, 0.0, 0.0, 0.0, 0.0, 0.0, 0.0, 0.0, 0.0, 0.0, 0.0, 0.0, 0.0, 0.0, 0.0, 0.0, 0.0, 0.0, 0.0, 0.0, 0.0, 0.0, 0.0, 0.0, 0.0, 0.0, 0.0, 0.0, 0.0, 0.0, 0.0, 0.0, 0.0, 0.0, 0.0, 0.0, 0.0, 0.0, 0.0, 0.0, 0.0, 0.0, 0.0, 0.0, 0.0, 0.0, 0.0, 0.0, 0.0, 0.0, 0.0, 0.0, 0.0, 0.0, 0.0, 0.0, 0.0, 0.0, 0.0, 0.0, 0.0, 0.0, 0.0, 0.0, 0.0, 0.0, 0.0, 0.0, 0.0, 0.0, 0.0, 0.0, 0.0, 0.0, 0.0, 0.0, 0.0, 0.0, 0.0, 0.0, 0.0, 0.0, 0.0, 0.0, 0.0, 0.0, 0.0, 0.0, 0.0, 0.0, 0.0, 0.0, 0.0, 0.0, 0.0, 0.0, 0.0, 0.0, 0.0, 0.0, 0.0, 0.0, 0.0, 0.0, 0.0, 0.0, 0.0, 0.0, 0.0, 0.0, 0.0, 1.0, 0.0, 1.0, 1.0, 0.0, 1.0, 0.0, 0.0, 1.0, 0.0, 1.0, 1.0, 0.0, 1.0, 0.0, 0.0, 1.0, 0.0, 1.0, 1.0, 0.0, 1.0, 0.0, 0.0, 1.0, 0.0, 1.0, 1.0, 0.0, 1.0, 0.0, 0.0, 1.0, 0.0, 1.0, 1.0, 0.0, 1.0, 0.0, 0.0, 1.0, 0.0, 1.0, 1.0, 0.0, 1.0, 0.0, 0.0, 1.0, 0.0, 1.0, 1.0, 0.0, 1.0, 0.0, 0.0, 1.0, 0.0, 1.0, 1.0, 0.0, 1.0])
me_plane_024.update()
me_plane_022 = bpy.data.meshes.new('Plane.022')
me_plane_022.from_pydata([(-0.2212, -0.8141, 0.01485), (0.2212, -0.8141, 0.01485), (-0.5628, 0.3065, 0.01485), (0.5628, 0.3065, 0.01485), (-0.5628, 0.5131, 0.01485), (0.5628, 0.5131, 0.01485), (-0.5628, 0.3847, 0.01485), (0.5628, 0.3847, 0.01485), (-0.3076, 0.5265, 0.02344), (0.3076, 0.5265, 0.02344), (-0.3076, 0.8087, 0.02344), (0.3076, 0.8087, 0.02344), (0.4194, 0.5131, 0.01485), (-0.4194, 0.5131, 0.01485), (0.1438, 0.5524, 0.02344), (-0.1438, 0.5524, 0.02344), (0.4194, 0.3847, 0.01485), (-0.4194, 0.3847, 0.01485), (0.2292, 0.8087, 0.02344), (-0.2292, 0.8087, 0.02344), (-0.3076, 0.7242, 0.02344), (0.3076, 0.7242, 0.02344), (-0.1438, 0.7233, 0.02344), (0.1438, 0.7233, 0.02344), (-0.1506, -0.8141, 0.01485), (0.1506, -0.8141, 0.01485), (0.383, 0.3065, 0.01485), (-0.383, 0.3065, 0.01485), (-0.09722, -0.8141, 0.01485), (0.09722, -0.8141, 0.01485), (0.2473, 0.3065, 0.01485), (-0.2473, 0.3065, 0.01485), (-0.5473, 0.1567, 0.01485), (0.5473, 0.1567, 0.01485), (-0.3725, 0.1567, 0.01485), (0.3725, 0.1567, 0.01485), (-0.2405, 0.1567, 0.01485), (0.2405, 0.1567, 0.01485), (-0.2286, -0.6759, 0.01485), (0.2286, -0.6759, 0.01485), (-0.1556, -0.6759, 0.01485), (0.1556, -0.6759, 0.01485), (-0.1005, -0.6759, 0.01485), (0.1005, -0.6759, 0.01485), (-0.03241, -0.8141, 0.01485), (0.03241, -0.8141, 0.01485), (0.08244, 0.3065, 0.01485), (-0.08244, 0.3065, 0.01485), (0.08018, 0.1567, 0.01485), (-0.08018, 0.1567, 0.01485), (0.03349, -0.6759, 0.01485), (-0.03349, -0.6759, 0.01485)], [], [(35, 33, 3, 26), (16, 7, 5, 12), (12, 5, 9, 14), (23, 21, 11, 18), (20, 22, 19, 10), (22, 23, 18, 19), (4, 13, 15, 8), (13, 12, 14, 15), (6, 17, 13, 4), (17, 16, 12, 13), (8, 15, 22, 20), (14, 9, 21, 23), (32, 34, 27, 2), (37, 35, 26, 30), (34, 36, 31, 27), (48, 37, 30, 46), (50, 43, 37, 48), (38, 40, 34, 32), (41, 39, 33, 35), (25, 1, 39, 41), (0, 24, 40, 38), (29, 25, 41, 43), (24, 28, 42, 40), (45, 29, 43, 50), (28, 44, 51, 42), (44, 45, 50, 51), (42, 51, 49, 36), (36, 49, 47, 31), (49, 48, 46, 47), (34, 40, 42, 36), (49, 51, 50, 48), (35, 37, 43, 41)])
_uv = me_plane_022.uv_layers.new(name='UVMap')
_uv.uv.foreach_set('vector', [0.6667, 0.8879, 1.0, 0.8879, 1.0, 1.0, 0.6667, 1.0, 0.6667, 1.0, 1.0, 1.0, 1.0, 1.0, 0.6667, 1.0, 0.6667, 1.0, 1.0, 1.0, 1.0, 1.0, 0.6667, 1.0, 0.6667, 1.0, 1.0, 1.0, 1.0, 1.0, 0.6667, 1.0, 0.0, 1.0, 0.3333, 1.0, 0.3333, 1.0, 0.0, 1.0, 0.3333, 1.0, 0.6667, 1.0, 0.6667, 1.0, 0.3333, 1.0, 0.0, 1.0, 0.3333, 1.0, 0.3333, 1.0, 0.0, 1.0, 0.3333, 1.0, 0.6667, 1.0, 0.6667, 1.0, 0.3333, 1.0, 0.0, 1.0, 0.3333, 1.0, 0.3333, 1.0, 0.0, 1.0, 0.3333, 1.0, 0.6667, 1.0, 0.6667, 1.0, 0.3333, 1.0, 0.0, 1.0, 0.3333, 1.0, 0.3333, 1.0, 0.0, 1.0, 0.6667, 1.0, 1.0, 1.0, 1.0, 1.0, 0.6667, 1.0, 0.0, 0.8879, 0.3333, 0.8879, 0.3333, 1.0, 0.0, 1.0, 0.5556, 0.8879, 0.6667, 0.8879, 0.6667, 1.0, 0.5556, 1.0, 0.3333, 0.8879, 0.4444, 0.8879, 0.4444, 1.0, 0.3333, 1.0, 0.5185, 0.8879, 0.5556, 0.8879, 0.5556, 1.0, 0.5185, 1.0, 0.5185, 0.1034, 0.5556, 0.1034, 0.5556, 0.8879, 0.5185, 0.8879, 0.0, 0.1034, 0.3333, 0.1034, 0.3333, 0.8879, 0.0, 0.8879, 0.6667, 0.1034, 1.0, 0.1034, 1.0, 0.8879, 0.6667, 0.8879, 0.6667, 0.0, 1.0, 0.0, 1.0, 0.1034, 0.6667, 0.1034, 0.0, 0.0, 0.3333, 0.0, 0.3333, 0.1034, 0.0, 0.1034, 0.5556, 0.0, 0.6667, 0.0, 0.6667, 0.1034, 0.5556, 0.1034, 0.3333, 0.0, 0.4444, 0.0, 0.4444, 0.1034, 0.3333, 0.1034, 0.5185, 0.0, 0.5556, 0.0, 0.5556, 0.1034, 0.5185, 0.1034, 0.4444, 0.0, 0.4815, 0.0, 0.4815, 0.1034, 0.4444, 0.1034, 0.4815, 0.0, 0.5185, 0.0, 0.5185, 0.1034, 0.4815, 0.1034, 0.4444, 0.1034, 0.4815, 0.1034, 0.4815, 0.8879, 0.4444, 0.8879, 0.4444, 0.8879, 0.4815, 0.8879, 0.4815, 1.0, 0.4444, 1.0, 0.4815, 0.8879, 0.5185, 0.8879, 0.5185, 1.0, 0.4815, 1.0, 0.3333, 0.8879, 0.3333, 0.1034, 0.4444, 0.1034, 0.4444, 0.8879, 0.4815, 0.8879, 0.4815, 0.1034, 0.5185, 0.1034, 0.5185, 0.8879, 0.6667, 0.8879, 0.5556, 0.8879, 0.5556, 0.1034, 0.6667, 0.1034])
me_plane_022.update()

# ---- objects
ob_stop = bpy.data.objects.new('stop', me_plane)
ob_play = bpy.data.objects.new('play', me_plane_001)
ob_bg = bpy.data.objects.new('bg', me_plane_002)
ob_pause = bpy.data.objects.new('pause', me_plane_003)
ob_next = bpy.data.objects.new('next', me_plane_005)
ob_previous = bpy.data.objects.new('previous', me_plane_006)
ob_volume = bpy.data.objects.new('volume', me_plane_007)
ob_shuffle = bpy.data.objects.new('shuffle', me_plane_009)
ob_home = bpy.data.objects.new('home', me_plane_004)
ob_hamburger = bpy.data.objects.new('hamburger', me_plane_008)
ob_pin = bpy.data.objects.new('pin', me_plane_010)
ob_x = bpy.data.objects.new('x', me_plane_011)
ob_dash = bpy.data.objects.new('dash', me_plane_012)
ob_one = bpy.data.objects.new('one', me_cube_002)
ob_play_once = bpy.data.objects.new('play_once', me_b_ziercurve_006)
ob_up_down_arrow = bpy.data.objects.new('up_down_arrow', me_plane_014)
ob_loop = bpy.data.objects.new('loop', me_mesh)
ob_loop_once = bpy.data.objects.new('loop_once', me_mesh_004)
ob_x_1 = bpy.data.objects.new('+', me_plane_013)
ob_magnifying_glass = bpy.data.objects.new('magnifying_glass', me_plane_015)
ob_pencil = bpy.data.objects.new('pencil', me_plane_019)
ob_reload = bpy.data.objects.new('reload', me_plane_021)
ob_copy = bpy.data.objects.new('copy', me_plane_016)
ob_paper = bpy.data.objects.new('paper', me_plane_017)
ob_clipboard = bpy.data.objects.new('clipboard', me_plane_018)
ob_paste = bpy.data.objects.new('paste', me_plane_020)
ob_trash = bpy.data.objects.new('trash', me_plane_023)
ob_gear = bpy.data.objects.new('gear', me_plane_024)
ob_giant_trash = bpy.data.objects.new('giant_trash', me_plane_022)

# ---- transforms, parenting, visibility, modifiers, constraints
ob_stop.location = (0.0, -0.01292, -0.01292)
ob_stop.rotation_euler = (1.571, -0.0, 0.0)
_m = ob_stop.modifiers.new('Triangulate', 'TRIANGULATE')
ob_play.location = (0.0, -0.01292, -0.01292)
ob_play.rotation_euler = (1.571, -0.0, 0.0)
_m = ob_play.modifiers.new('Triangulate', 'TRIANGULATE')
ob_bg.location = (0.0, 0.09046, -0.01292)
ob_bg.rotation_euler = (1.571, -0.0, 0.0)
_m = ob_bg.modifiers.new('Triangulate', 'TRIANGULATE')
ob_pause.location = (0.0, -0.01292, -0.01292)
ob_pause.rotation_euler = (1.571, -0.0, 0.0)
ob_pause.scale = (0.75, 1.0, 1.0)
_m = ob_pause.modifiers.new('Triangulate', 'TRIANGULATE')
ob_next.location = (0.0, -0.01292, -0.01292)
ob_next.rotation_euler = (1.571, -0.0, 0.0)
_m = ob_next.modifiers.new('Triangulate', 'TRIANGULATE')
ob_previous.location = (0.0, -0.01292, -0.01292)
ob_previous.rotation_euler = (1.571, -0.0, 0.0)
_m = ob_previous.modifiers.new('Triangulate', 'TRIANGULATE')
ob_volume.location = (0.0, -0.01292, -0.01292)
ob_volume.rotation_euler = (1.571, -0.0, 0.0)
_m = ob_volume.modifiers.new('Triangulate', 'TRIANGULATE')
ob_shuffle.location = (0.0, -0.01292, -0.01292)
ob_shuffle.rotation_euler = (1.571, -0.0, 0.0)
_m = ob_shuffle.modifiers.new('Triangulate', 'TRIANGULATE')
ob_home.location = (0.0, -0.01292, -0.01292)
ob_home.rotation_euler = (1.571, -0.0, 0.0)
_m = ob_home.modifiers.new('Triangulate', 'TRIANGULATE')
ob_hamburger.location = (0.0, -0.01292, -0.01292)
ob_hamburger.rotation_euler = (1.571, -0.0, 0.0)
_m = ob_hamburger.modifiers.new('Triangulate', 'TRIANGULATE')
ob_pin.location = (0.0, -0.01292, -0.01292)
ob_pin.rotation_euler = (1.571, -0.0, 0.0)
_m = ob_pin.modifiers.new('Triangulate', 'TRIANGULATE')
ob_x.location = (0.0, -0.01292, -0.01292)
ob_x.rotation_euler = (1.571, -0.0, 0.0)
_m = ob_x.modifiers.new('Triangulate', 'TRIANGULATE')
ob_dash.location = (0.0, -0.01292, -0.01292)
ob_dash.rotation_euler = (1.571, -0.0, 0.0)
_m = ob_dash.modifiers.new('Triangulate', 'TRIANGULATE')
ob_one.location = (0.3437, 0.0, 0.3249)
ob_one.scale = (0.05208, 0.05208, 0.05208)
_m = ob_one.modifiers.new('Triangulate', 'TRIANGULATE')
ob_play_once.location = (0.0, 0.0, 0.0)
_m = ob_play_once.modifiers.new('Triangulate', 'TRIANGULATE')
ob_up_down_arrow.location = (0.0, -0.01292, -0.01292)
ob_up_down_arrow.rotation_euler = (1.571, -0.0, 0.0)
ob_up_down_arrow.scale = (1.182, 1.182, 1.182)
_m = ob_up_down_arrow.modifiers.new('Triangulate', 'TRIANGULATE')
ob_loop.location = (0.0, 0.0, 0.0)
_m = ob_loop.modifiers.new('Triangulate', 'TRIANGULATE')
ob_loop_once.location = (0.0, 0.0, 0.0)
_m = ob_loop_once.modifiers.new('Triangulate', 'TRIANGULATE')
ob_x_1.location = (0.0, -0.01292, -0.01292)
ob_x_1.rotation_euler = (1.571, -0.0, 0.0)
_m = ob_x_1.modifiers.new('Triangulate', 'TRIANGULATE')
ob_magnifying_glass.location = (0.0, -0.01292, -0.01292)
ob_magnifying_glass.rotation_euler = (1.571, -0.0, 0.0)
_m = ob_magnifying_glass.modifiers.new('Triangulate', 'TRIANGULATE')
ob_pencil.location = (0.0, -0.01292, -0.01292)
ob_pencil.rotation_euler = (1.571, -0.0, 0.0)
_m = ob_pencil.modifiers.new('Triangulate', 'TRIANGULATE')
ob_reload.location = (0.0, -0.01292, -0.01292)
ob_reload.rotation_euler = (1.571, -0.0, 0.0)
_m = ob_reload.modifiers.new('Triangulate', 'TRIANGULATE')
ob_copy.location = (0.0, -0.01292, -0.01292)
ob_copy.rotation_euler = (1.571, -0.0, 0.0)
_m = ob_copy.modifiers.new('Triangulate', 'TRIANGULATE')
ob_paper.location = (0.0, -0.01292, -0.01292)
ob_paper.rotation_euler = (1.571, -0.0, 0.0)
_m = ob_paper.modifiers.new('Triangulate', 'TRIANGULATE')
ob_clipboard.location = (0.0, -0.01292, -0.01292)
ob_clipboard.rotation_euler = (1.571, -0.0, 0.0)
_m = ob_clipboard.modifiers.new('Triangulate', 'TRIANGULATE')
ob_paste.location = (0.0, -0.01292, -0.01292)
ob_paste.rotation_euler = (1.571, -0.0, 0.0)
_m = ob_paste.modifiers.new('Triangulate', 'TRIANGULATE')
ob_trash.location = (0.0, -0.01215, -0.01215)
ob_trash.rotation_euler = (1.571, -0.0, 0.0)
ob_trash.scale = (0.9402, 0.9402, 0.9402)
_m = ob_trash.modifiers.new('Triangulate', 'TRIANGULATE')
ob_gear.location = (0.0, -0.01292, -0.01292)
ob_gear.rotation_euler = (1.571, -0.0, 0.0)
ob_gear.scale = (0.4994, 0.4994, 0.4994)
_m = ob_gear.modifiers.new('Triangulate', 'TRIANGULATE')
ob_giant_trash.location = (0.0, -0.01215, -0.01215)
ob_giant_trash.rotation_euler = (1.571, -0.0, 0.0)
ob_giant_trash.scale = (0.7321, 0.7321, 0.7321)
_m = ob_giant_trash.modifiers.new('Triangulate', 'TRIANGULATE')

# ---- collection membership
col_collection.objects.link(ob_stop)
col_collection.objects.link(ob_play)
col_collection.objects.link(ob_bg)
col_collection.objects.link(ob_pause)
col_collection.objects.link(ob_next)
col_collection.objects.link(ob_previous)
col_collection.objects.link(ob_volume)
col_collection.objects.link(ob_shuffle)
col_collection.objects.link(ob_home)
col_collection.objects.link(ob_hamburger)
col_collection.objects.link(ob_pin)
col_collection.objects.link(ob_x)
col_collection.objects.link(ob_dash)
col_collection.objects.link(ob_one)
col_collection.objects.link(ob_play_once)
col_collection.objects.link(ob_up_down_arrow)
col_collection.objects.link(ob_loop)
col_collection.objects.link(ob_loop_once)
col_collection.objects.link(ob_x_1)
col_collection.objects.link(ob_magnifying_glass)
col_collection.objects.link(ob_pencil)
col_collection.objects.link(ob_reload)
col_collection.objects.link(ob_copy)
col_collection.objects.link(ob_paper)
col_collection.objects.link(ob_clipboard)
col_collection.objects.link(ob_paste)
col_collection.objects.link(ob_trash)
col_collection.objects.link(ob_gear)
col_collection.objects.link(ob_giant_trash)

# ---- scene / render settings (as saved in the file)
scene.frame_start = 1; scene.frame_end = 250; scene.frame_set(1)
scene.render.engine = 'BLENDER_EEVEE_NEXT'
scene.cycles.sampling_pattern = 'TABULATED_SOBOL'
scene.eevee.ray_tracing_options.trace_max_roughness = 0.0
bpy.context.view_layer.update()

# ---- added for rendering (the .blend has no active camera and no usable light): camera, sun
cam_auto = bpy.data.cameras.new('AutoCamera')
cam_auto.lens = 50.0
cam_auto.sensor_width = 36.0
cam_auto.clip_end = 1000.0
ob_auto_camera = bpy.data.objects.new('AutoCamera', cam_auto)
scene.collection.objects.link(ob_auto_camera)
ob_auto_camera.location = (1.7643, -2.17539, 1.39517)
ob_auto_camera.rotation_euler = (1.09748, -7.21219e-08, 0.694738)
scene.camera = ob_auto_camera
light_auto_sun = bpy.data.lights.new('AutoSun', 'SUN')
light_auto_sun.energy = 3.0
light_auto_sun.angle = 0.0523599
ob_auto_sun = bpy.data.objects.new('AutoSun', light_auto_sun)
scene.collection.objects.link(ob_auto_sun)
ob_auto_sun.rotation_euler = (0.872665, 0.174533, 0.523599)
bpy.context.view_layer.update()
